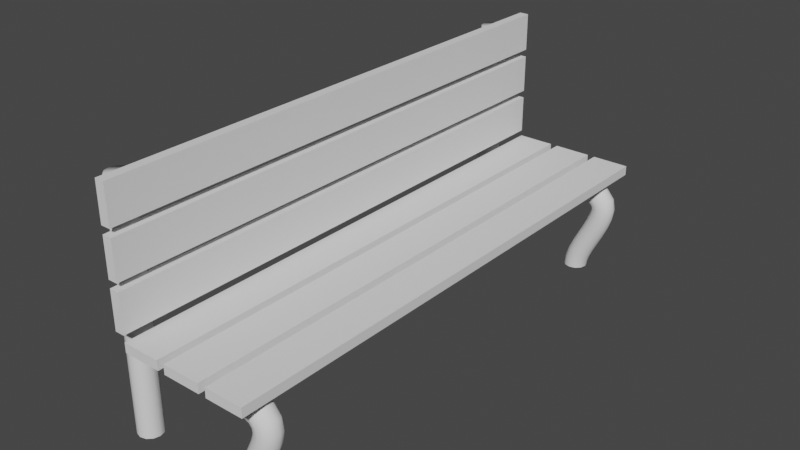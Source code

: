 # Source: bench.blend  (saved by Blender 2.82.7; exported with 4.5.12 LTS)
import bpy
from mathutils import Matrix  # noqa: F401  (used for matrix-valued properties, if any)

bpy.ops.wm.read_factory_settings(use_empty=True)
scene = bpy.context.scene
scene.name = 'Scene'

# ---- collections
col_collection = bpy.data.collections.new('Collection'); scene.collection.children.link(col_collection)

# ---- world
world_world = bpy.data.worlds.new('World'); scene.world = world_world
world_world.use_nodes = True; world_world.node_tree.nodes.clear()
_N = world_world.node_tree.nodes; _L = world_world.node_tree.links
n0 = _N.new('ShaderNodeOutputWorld'); n0.name = 'World Output'; n0.location = (300, 300)
n1 = _N.new('ShaderNodeBackground'); n1.name = 'Background'; n1.location = (10, 300)
n1.inputs[0].default_value = (0.05088, 0.05088, 0.05088, 1.0)
_L.new(n1.outputs[0], n0.inputs[0])
n0.is_active_output = True
world_world.color = (0.05088, 0.05088, 0.05088)
world_world.use_sun_shadow = False
world_world.sun_shadow_jitter_overblur = 0.0

# ---- meshes
me_point = bpy.data.meshes.new('Point')
me_point.from_pydata([(0.01732, 0.4, 0.01), (0.01, 0.4, 0.01732), (9.775e-09, 0.4, 0.02), (-0.01, 0.4, 0.01732), (-0.01732, 0.4, 0.01), (-0.02, 0.4, 2.36e-08), (-0.01732, 0.4, -0.01), (-0.01, 0.4, -0.01732), (-1.995e-08, 0.4, -0.02), (0.01, 0.4, -0.01732), (0.01732, 0.4, -0.01), (0.02, 0.4, -1.152e-08), (0.01732, 0.15, 0.01), (0.01, 0.15, 0.01732), (9.775e-09, 0.15, 0.02), (-0.01, 0.15, 0.01732), (-0.01732, 0.15, 0.01), (-0.02, 0.15, 1.605e-08), (-0.01732, 0.15, -0.01), (-0.01, 0.15, -0.01732), (-1.995e-08, 0.15, -0.02), (0.01, 0.15, -0.01732), (0.01732, 0.15, -0.01), (0.02, 0.15, -1.907e-08), (0.01732, -7.571e-10, 0.01), (0.01, -4.371e-10, 0.01732), (9.775e-09, -4.273e-16, 0.02), (-0.01, 4.371e-10, 0.01732), (-0.01732, 7.571e-10, 0.01), (-0.02, 8.742e-10, 1.605e-08), (-0.01732, 7.571e-10, -0.01), (-0.01, 4.371e-10, -0.01732), (-1.995e-08, 8.719e-16, -0.02), (0.01, -4.371e-10, -0.01732), (0.01732, -7.571e-10, -0.01), (0.02, -8.742e-10, -1.907e-08), (0.0, 0.15, 0.01), (0.0, 0.15, 0.01732), (0.0, 0.15, 0.02), (0.0, 0.15, 0.01732), (0.0, 0.15, 0.01), (0.0, 0.15, 1.605e-08), (0.0, 0.15, -0.01), (0.0, 0.15, -0.01732), (0.0, 0.15, -0.02), (0.0, 0.15, -0.01732), (0.0, 0.15, -0.01), (0.0, 0.15, -1.907e-08), (0.1827, -7.571e-10, 0.01), (0.19, -4.371e-10, 0.01732), (0.2, -4.273e-16, 0.02), (0.21, 4.371e-10, 0.01732), (0.2173, 7.571e-10, 0.01), (0.22, 8.742e-10, 1.605e-08), (0.2173, 7.571e-10, -0.01), (0.21, 4.371e-10, -0.01732), (0.2, 8.719e-16, -0.02), (0.19, -4.371e-10, -0.01732), (0.1827, -7.571e-10, -0.01), (0.18, -8.742e-10, -1.907e-08), (0.185, 0.0175, 0.01), (0.1922, 0.01578, 0.01732), (0.2019, 0.01343, 0.02), (0.2117, 0.01108, 0.01732), (0.2188, 0.009357, 0.01), (0.2215, 0.008727, 1.605e-08), (0.2188, 0.009357, -0.01), (0.2117, 0.01108, -0.01732), (0.2019, 0.01343, -0.02), (0.1922, 0.01578, -0.01732), (0.185, 0.0175, -0.01), (0.1824, 0.01813, -1.907e-08), (0.1909, 0.03476, 0.01), (0.1977, 0.03206, 0.01732), (0.207, 0.02837, 0.02), (0.2164, 0.02469, 0.01732), (0.2232, 0.02199, 0.01), (0.2257, 0.021, 1.605e-08), (0.2232, 0.02199, -0.01), (0.2164, 0.02469, -0.01732), (0.207, 0.02837, -0.02), (0.1977, 0.03206, -0.01732), (0.1909, 0.03476, -0.01), (0.1884, 0.03574, -1.907e-08), (0.1986, 0.05179, 0.01), (0.2052, 0.04864, 0.01732), (0.2143, 0.04433, 0.02), (0.2233, 0.04003, 0.01732), (0.2299, 0.03687, 0.01), (0.2323, 0.03572, 1.605e-08), (0.2299, 0.03687, -0.01), (0.2233, 0.04003, -0.01732), (0.2143, 0.04433, -0.02), (0.2052, 0.04864, -0.01732), (0.1986, 0.05179, -0.01), (0.1962, 0.05295, -1.907e-08), (0.2071, 0.06858, 0.01), (0.2136, 0.06529, 0.01732), (0.2225, 0.0608, 0.02), (0.2315, 0.05631, 0.01732), (0.238, 0.05302, 0.01), (0.2404, 0.05182, 1.605e-08), (0.238, 0.05302, -0.01), (0.2315, 0.05631, -0.01732), (0.2225, 0.0608, -0.02), (0.2136, 0.06529, -0.01732), (0.2071, 0.06858, -0.01), (0.2047, 0.06978, -1.907e-08), (0.2152, 0.08472, 0.01), (0.2218, 0.08157, 0.01732), (0.2308, 0.07726, 0.02), (0.2398, 0.07296, 0.01732), (0.2464, 0.0698, 0.01), (0.2489, 0.06865, 1.605e-08), (0.2464, 0.0698, -0.01), (0.2398, 0.07296, -0.01732), (0.2308, 0.07726, -0.02), (0.2218, 0.08157, -0.01732), (0.2152, 0.08472, -0.01), (0.2128, 0.08588, -1.907e-08), (0.2219, 0.0996, 0.01), (0.2287, 0.09691, 0.01732), (0.238, 0.09322, 0.02), (0.2473, 0.08954, 0.01732), (0.2542, 0.08684, 0.01), (0.2566, 0.08585, 1.605e-08), (0.2542, 0.08684, -0.01), (0.2473, 0.08954, -0.01732), (0.238, 0.09322, -0.02), (0.2287, 0.09691, -0.01732), (0.2219, 0.0996, -0.01), (0.2194, 0.1006, -1.907e-08), (0.2262, 0.1122, 0.01), (0.2334, 0.1105, 0.01732), (0.2431, 0.1082, 0.02), (0.2529, 0.1058, 0.01732), (0.26, 0.1041, 0.01), (0.2627, 0.1035, 1.605e-08), (0.26, 0.1041, -0.01), (0.2529, 0.1058, -0.01732), (0.2431, 0.1082, -0.02), (0.2334, 0.1105, -0.01732), (0.2262, 0.1122, -0.01), (0.2236, 0.1129, -1.907e-08), (0.2275, 0.1211, 0.01), (0.2349, 0.1213, 0.01732), (0.2451, 0.1216, 0.02), (0.2552, 0.1219, 0.01732), (0.2626, 0.1221, 0.01), (0.2654, 0.1222, 1.605e-08), (0.2626, 0.1221, -0.01), (0.2552, 0.1219, -0.01732), (0.2451, 0.1216, -0.02), (0.2349, 0.1213, -0.01732), (0.2275, 0.1211, -0.01), (0.2248, 0.121, -1.907e-08), (0.2267, 0.1252, 0.01), (0.2335, 0.1285, 0.01732), (0.2428, 0.133, 0.02), (0.2521, 0.1375, 0.01732), (0.2589, 0.1408, 0.01), (0.2614, 0.142, 1.605e-08), (0.2589, 0.1408, -0.01), (0.2521, 0.1375, -0.01732), (0.2428, 0.133, -0.02), (0.2335, 0.1285, -0.01732), (0.2267, 0.1252, -0.01), (0.2242, 0.124, -1.907e-08), (0.2247, 0.1275, 0.01), (0.2291, 0.1336, 0.01732), (0.2352, 0.1419, 0.02), (0.2413, 0.1502, 0.01732), (0.2457, 0.1562, 0.01), (0.2473, 0.1585, 1.605e-08), (0.2457, 0.1562, -0.01), (0.2413, 0.1502, -0.01732), (0.2352, 0.1419, -0.02), (0.2291, 0.1336, -0.01732), (0.2247, 0.1275, -0.01), (0.2231, 0.1253, -1.907e-08), (0.2169, 0.1308, 0.01), (0.2188, 0.1379, 0.01732), (0.2213, 0.1477, 0.02), (0.2238, 0.1575, 0.01732), (0.2257, 0.1647, 0.01), (0.2263, 0.1673, 1.605e-08), (0.2257, 0.1647, -0.01), (0.2238, 0.1575, -0.01732), (0.2213, 0.1477, -0.02), (0.2188, 0.1379, -0.01732), (0.2169, 0.1308, -0.01), (0.2163, 0.1281, -1.907e-08), (0.199, 0.1327, 0.01), (0.1994, 0.14, 0.01732), (0.2, 0.15, 0.02), (0.2006, 0.16, 0.01732), (0.201, 0.1673, 0.01), (0.2012, 0.17, 1.605e-08), (0.201, 0.1673, -0.01), (0.2006, 0.16, -0.01732), (0.2, 0.15, -0.02), (0.1994, 0.14, -0.01732), (0.199, 0.1327, -0.01), (0.1988, 0.13, -1.907e-08), (0.1808, 0.1329, 0.01), (0.1808, 0.1402, 0.01732), (0.1809, 0.1502, 0.02), (0.181, 0.1602, 0.01732), (0.1811, 0.1675, 0.01), (0.1811, 0.1702, 1.605e-08), (0.1811, 0.1675, -0.01), (0.181, 0.1602, -0.01732), (0.1809, 0.1502, -0.02), (0.1808, 0.1402, -0.01732), (0.1808, 0.1329, -0.01), (0.1807, 0.1302, -1.907e-08), (0.1626, 0.1331, 0.01), (0.1626, 0.1404, 0.01732), (0.1627, 0.1504, 0.02), (0.1628, 0.1604, 0.01732), (0.1628, 0.1677, 0.01), (0.1628, 0.1704, 1.605e-08), (0.1628, 0.1677, -0.01), (0.1628, 0.1604, -0.01732), (0.1627, 0.1504, -0.02), (0.1626, 0.1404, -0.01732), (0.1626, 0.1331, -0.01), (0.1626, 0.1304, -1.907e-08), (0.1451, 0.1331, 0.01), (0.1452, 0.1405, 0.01732), (0.1452, 0.1505, 0.02), (0.1452, 0.1605, 0.01732), (0.1452, 0.1678, 0.01), (0.1452, 0.1705, 1.605e-08), (0.1452, 0.1678, -0.01), (0.1452, 0.1605, -0.01732), (0.1452, 0.1505, -0.02), (0.1452, 0.1405, -0.01732), (0.1451, 0.1331, -0.01), (0.1451, 0.1305, -1.907e-08), (0.1283, 0.1332, 0.01), (0.1283, 0.1405, 0.01732), (0.1283, 0.1505, 0.02), (0.1283, 0.1605, 0.01732), (0.1283, 0.1678, 0.01), (0.1283, 0.1705, 1.605e-08), (0.1283, 0.1678, -0.01), (0.1283, 0.1605, -0.01732), (0.1283, 0.1505, -0.02), (0.1283, 0.1405, -0.01732), (0.1283, 0.1332, -0.01), (0.1283, 0.1305, -1.907e-08), (0.1119, 0.1331, 0.01), (0.1118, 0.1405, 0.01732), (0.1118, 0.1505, 0.02), (0.1118, 0.1605, 0.01732), (0.1118, 0.1678, 0.01), (0.1118, 0.1705, 1.605e-08), (0.1118, 0.1678, -0.01), (0.1118, 0.1605, -0.01732), (0.1118, 0.1505, -0.02), (0.1118, 0.1405, -0.01732), (0.1119, 0.1331, -0.01), (0.1119, 0.1305, -1.907e-08), (0.09579, 0.1331, 0.01), (0.09576, 0.1404, 0.01732), (0.09572, 0.1504, 0.02), (0.09568, 0.1604, 0.01732), (0.09565, 0.1677, 0.01), (0.09564, 0.1704, 1.605e-08), (0.09565, 0.1677, -0.01), (0.09568, 0.1604, -0.01732), (0.09572, 0.1504, -0.02), (0.09576, 0.1404, -0.01732), (0.09579, 0.1331, -0.01), (0.0958, 0.1304, -1.907e-08), (0.07996, 0.133, 0.01), (0.07992, 0.1403, 0.01732), (0.07987, 0.1503, 0.02), (0.07981, 0.1603, 0.01732), (0.07978, 0.1676, 0.01), (0.07976, 0.1703, 1.605e-08), (0.07978, 0.1676, -0.01), (0.07981, 0.1603, -0.01732), (0.07987, 0.1503, -0.02), (0.07992, 0.1403, -0.01732), (0.07996, 0.133, -0.01), (0.07997, 0.1303, -1.907e-08), (0.06423, 0.1329, 0.01), (0.06419, 0.1402, 0.01732), (0.06413, 0.1502, 0.02), (0.06408, 0.1602, 0.01732), (0.06403, 0.1676, 0.01), (0.06402, 0.1702, 1.605e-08), (0.06403, 0.1676, -0.01), (0.06408, 0.1602, -0.01732), (0.06413, 0.1502, -0.02), (0.06419, 0.1402, -0.01732), (0.06423, 0.1329, -0.01), (0.06424, 0.1302, -1.907e-08), (0.04849, 0.1328, 0.01), (0.04845, 0.1402, 0.01732), (0.0484, 0.1502, 0.02), (0.04834, 0.1602, 0.01732), (0.0483, 0.1675, 0.01), (0.04829, 0.1702, 1.605e-08), (0.0483, 0.1675, -0.01), (0.04834, 0.1602, -0.01732), (0.0484, 0.1502, -0.02), (0.04845, 0.1402, -0.01732), (0.04849, 0.1328, -0.01), (0.0485, 0.1302, -1.907e-08), (0.03261, 0.1328, 0.01), (0.03258, 0.1401, 0.01732), (0.03254, 0.1501, 0.02), (0.0325, 0.1601, 0.01732), (0.03247, 0.1674, 0.01), (0.03246, 0.1701, 1.605e-08), (0.03247, 0.1674, -0.01), (0.0325, 0.1601, -0.01732), (0.03254, 0.1501, -0.02), (0.03258, 0.1401, -0.01732), (0.03261, 0.1328, -0.01), (0.03262, 0.1301, -1.907e-08), (0.01649, 0.1327, 0.01), (0.01647, 0.14, 0.01732), (0.01645, 0.15, 0.02), (0.01643, 0.16, 0.01732), (0.01641, 0.1673, 0.01), (0.0164, 0.17, 1.605e-08), (0.01641, 0.1673, -0.01), (0.01643, 0.16, -0.01732), (0.01645, 0.15, -0.02), (0.01647, 0.14, -0.01732), (0.01649, 0.1327, -0.01), (0.0165, 0.13, -1.907e-08), (1.514e-09, 0.1327, 0.01), (8.742e-10, 0.14, 0.01732), (8.546e-16, 0.15, 0.02), (-8.742e-10, 0.16, 0.01732), (-1.514e-09, 0.1673, 0.01), (-1.748e-09, 0.17, 1.605e-08), (-1.514e-09, 0.1673, -0.01), (-8.742e-10, 0.16, -0.01732), (-1.744e-15, 0.15, -0.02), (8.742e-10, 0.14, -0.01732), (1.514e-09, 0.1327, -0.01), (1.748e-09, 0.13, -1.907e-08), (0.01732, 0.4, -0.79), (0.01, 0.4, -0.7827), (9.775e-09, 0.4, -0.78), (-0.01, 0.4, -0.7827), (-0.01732, 0.4, -0.79), (-0.02, 0.4, -0.8), (-0.01732, 0.4, -0.81), (-0.01, 0.4, -0.8173), (-1.995e-08, 0.4, -0.82), (0.01, 0.4, -0.8173), (0.01732, 0.4, -0.81), (0.02, 0.4, -0.8), (0.01732, 0.15, -0.79), (0.01, 0.15, -0.7827), (9.775e-09, 0.15, -0.78), (-0.01, 0.15, -0.7827), (-0.01732, 0.15, -0.79), (-0.02, 0.15, -0.8), (-0.01732, 0.15, -0.81), (-0.01, 0.15, -0.8173), (-1.995e-08, 0.15, -0.82), (0.01, 0.15, -0.8173), (0.01732, 0.15, -0.81), (0.02, 0.15, -0.8), (0.01732, 5.964e-08, -0.79), (0.01, 5.996e-08, -0.7827), (9.775e-09, 6.04e-08, -0.78), (-0.01, 6.084e-08, -0.7827), (-0.01732, 6.116e-08, -0.79), (-0.02, 6.127e-08, -0.8), (-0.01732, 6.116e-08, -0.81), (-0.01, 6.084e-08, -0.8173), (-1.995e-08, 6.04e-08, -0.82), (0.01, 5.996e-08, -0.8173), (0.01732, 5.964e-08, -0.81), (0.02, 5.952e-08, -0.8), (0.0, 0.15, -0.79), (0.0, 0.15, -0.7827), (0.0, 0.15, -0.78), (0.0, 0.15, -0.7827), (0.0, 0.15, -0.79), (0.0, 0.15, -0.8), (0.0, 0.15, -0.81), (0.0, 0.15, -0.8173), (0.0, 0.15, -0.82), (0.0, 0.15, -0.8173), (0.0, 0.15, -0.81), (0.0, 0.15, -0.8), (0.1827, 5.964e-08, -0.79), (0.19, 5.996e-08, -0.7827), (0.2, 6.04e-08, -0.78), (0.21, 6.084e-08, -0.7827), (0.2173, 6.116e-08, -0.79), (0.22, 6.127e-08, -0.8), (0.2173, 6.116e-08, -0.81), (0.21, 6.084e-08, -0.8173), (0.2, 6.04e-08, -0.82), (0.19, 5.996e-08, -0.8173), (0.1827, 5.964e-08, -0.81), (0.18, 5.952e-08, -0.8), (0.185, 0.0175, -0.79), (0.1922, 0.01578, -0.7827), (0.2019, 0.01343, -0.78), (0.2117, 0.01108, -0.7827), (0.2188, 0.009357, -0.79), (0.2215, 0.008727, -0.8), (0.2188, 0.009357, -0.81), (0.2117, 0.01108, -0.8173), (0.2019, 0.01343, -0.82), (0.1922, 0.01578, -0.8173), (0.185, 0.0175, -0.81), (0.1824, 0.01813, -0.8), (0.1909, 0.03476, -0.79), (0.1977, 0.03206, -0.7827), (0.207, 0.02837, -0.78), (0.2164, 0.02469, -0.7827), (0.2232, 0.02199, -0.79), (0.2257, 0.021, -0.8), (0.2232, 0.02199, -0.81), (0.2164, 0.02469, -0.8173), (0.207, 0.02837, -0.82), (0.1977, 0.03206, -0.8173), (0.1909, 0.03476, -0.81), (0.1884, 0.03575, -0.8), (0.1986, 0.05179, -0.79), (0.2052, 0.04864, -0.7827), (0.2143, 0.04433, -0.78), (0.2233, 0.04003, -0.7827), (0.2299, 0.03687, -0.79), (0.2323, 0.03572, -0.8), (0.2299, 0.03687, -0.81), (0.2233, 0.04003, -0.8173), (0.2143, 0.04433, -0.82), (0.2052, 0.04864, -0.8173), (0.1986, 0.05179, -0.81), (0.1962, 0.05295, -0.8), (0.2071, 0.06858, -0.79), (0.2136, 0.06529, -0.7827), (0.2225, 0.0608, -0.78), (0.2315, 0.05631, -0.7827), (0.238, 0.05302, -0.79), (0.2404, 0.05182, -0.8), (0.238, 0.05302, -0.81), (0.2315, 0.05631, -0.8173), (0.2225, 0.0608, -0.82), (0.2136, 0.06529, -0.8173), (0.2071, 0.06858, -0.81), (0.2047, 0.06978, -0.8), (0.2152, 0.08472, -0.79), (0.2218, 0.08157, -0.7827), (0.2308, 0.07726, -0.78), (0.2398, 0.07296, -0.7827), (0.2464, 0.0698, -0.79), (0.2489, 0.06865, -0.8), (0.2464, 0.0698, -0.81), (0.2398, 0.07296, -0.8173), (0.2308, 0.07726, -0.82), (0.2218, 0.08157, -0.8173), (0.2152, 0.08472, -0.81), (0.2128, 0.08588, -0.8), (0.2219, 0.0996, -0.79), (0.2287, 0.09691, -0.7827), (0.238, 0.09322, -0.78), (0.2473, 0.08954, -0.7827), (0.2542, 0.08684, -0.79), (0.2566, 0.08585, -0.8), (0.2542, 0.08684, -0.81), (0.2473, 0.08954, -0.8173), (0.238, 0.09322, -0.82), (0.2287, 0.09691, -0.8173), (0.2219, 0.0996, -0.81), (0.2194, 0.1006, -0.8), (0.2262, 0.1122, -0.79), (0.2334, 0.1105, -0.7827), (0.2431, 0.1082, -0.78), (0.2529, 0.1058, -0.7827), (0.26, 0.1041, -0.79), (0.2627, 0.1035, -0.8), (0.26, 0.1041, -0.81), (0.2529, 0.1058, -0.8173), (0.2431, 0.1082, -0.82), (0.2334, 0.1105, -0.8173), (0.2262, 0.1122, -0.81), (0.2236, 0.1129, -0.8), (0.2275, 0.1211, -0.79), (0.2349, 0.1213, -0.7827), (0.2451, 0.1216, -0.78), (0.2552, 0.1219, -0.7827), (0.2626, 0.1221, -0.79), (0.2654, 0.1222, -0.8), (0.2626, 0.1221, -0.81), (0.2552, 0.1219, -0.8173), (0.2451, 0.1216, -0.82), (0.2349, 0.1213, -0.8173), (0.2275, 0.1211, -0.81), (0.2248, 0.121, -0.8), (0.2267, 0.1252, -0.79), (0.2335, 0.1285, -0.7827), (0.2428, 0.133, -0.78), (0.2521, 0.1375, -0.7827), (0.2589, 0.1408, -0.79), (0.2614, 0.142, -0.8), (0.2589, 0.1408, -0.81), (0.2521, 0.1375, -0.8173), (0.2428, 0.133, -0.82), (0.2335, 0.1285, -0.8173), (0.2267, 0.1252, -0.81), (0.2242, 0.124, -0.8), (0.2247, 0.1275, -0.79), (0.2291, 0.1336, -0.7827), (0.2352, 0.1419, -0.78), (0.2413, 0.1502, -0.7827), (0.2457, 0.1562, -0.79), (0.2473, 0.1585, -0.8), (0.2457, 0.1562, -0.81), (0.2413, 0.1502, -0.8173), (0.2352, 0.1419, -0.82), (0.2291, 0.1336, -0.8173), (0.2247, 0.1275, -0.81), (0.2231, 0.1253, -0.8), (0.2169, 0.1308, -0.79), (0.2188, 0.1379, -0.7827), (0.2213, 0.1477, -0.78), (0.2238, 0.1575, -0.7827), (0.2257, 0.1647, -0.79), (0.2263, 0.1673, -0.8), (0.2257, 0.1647, -0.81), (0.2238, 0.1575, -0.8173), (0.2213, 0.1477, -0.82), (0.2188, 0.1379, -0.8173), (0.2169, 0.1308, -0.81), (0.2163, 0.1281, -0.8), (0.199, 0.1327, -0.79), (0.1994, 0.14, -0.7827), (0.2, 0.15, -0.78), (0.2006, 0.16, -0.7827), (0.201, 0.1673, -0.79), (0.2012, 0.17, -0.8), (0.201, 0.1673, -0.81), (0.2006, 0.16, -0.8173), (0.2, 0.15, -0.82), (0.1994, 0.14, -0.8173), (0.199, 0.1327, -0.81), (0.1988, 0.13, -0.8), (0.1808, 0.1329, -0.79), (0.1808, 0.1402, -0.7827), (0.1809, 0.1502, -0.78), (0.181, 0.1602, -0.7827), (0.1811, 0.1675, -0.79), (0.1811, 0.1702, -0.8), (0.1811, 0.1675, -0.81), (0.181, 0.1602, -0.8173), (0.1809, 0.1502, -0.82), (0.1808, 0.1402, -0.8173), (0.1808, 0.1329, -0.81), (0.1807, 0.1302, -0.8), (0.1626, 0.1331, -0.79), (0.1626, 0.1404, -0.7827), (0.1627, 0.1504, -0.78), (0.1628, 0.1604, -0.7827), (0.1628, 0.1677, -0.79), (0.1628, 0.1704, -0.8), (0.1628, 0.1677, -0.81), (0.1628, 0.1604, -0.8173), (0.1627, 0.1504, -0.82), (0.1626, 0.1404, -0.8173), (0.1626, 0.1331, -0.81), (0.1626, 0.1304, -0.8), (0.1451, 0.1331, -0.79), (0.1452, 0.1405, -0.7827), (0.1452, 0.1505, -0.78), (0.1452, 0.1605, -0.7827), (0.1452, 0.1678, -0.79), (0.1452, 0.1705, -0.8), (0.1452, 0.1678, -0.81), (0.1452, 0.1605, -0.8173), (0.1452, 0.1505, -0.82), (0.1452, 0.1405, -0.8173), (0.1451, 0.1331, -0.81), (0.1451, 0.1305, -0.8), (0.1283, 0.1332, -0.79), (0.1283, 0.1405, -0.7827), (0.1283, 0.1505, -0.78), (0.1283, 0.1605, -0.7827), (0.1283, 0.1678, -0.79), (0.1283, 0.1705, -0.8), (0.1283, 0.1678, -0.81), (0.1283, 0.1605, -0.8173), (0.1283, 0.1505, -0.82), (0.1283, 0.1405, -0.8173), (0.1283, 0.1332, -0.81), (0.1283, 0.1305, -0.8), (0.1119, 0.1331, -0.79), (0.1118, 0.1405, -0.7827), (0.1118, 0.1505, -0.78), (0.1118, 0.1605, -0.7827), (0.1118, 0.1678, -0.79), (0.1118, 0.1705, -0.8), (0.1118, 0.1678, -0.81), (0.1118, 0.1605, -0.8173), (0.1118, 0.1505, -0.82), (0.1118, 0.1405, -0.8173), (0.1119, 0.1331, -0.81), (0.1119, 0.1305, -0.8), (0.09579, 0.1331, -0.79), (0.09576, 0.1404, -0.7827), (0.09572, 0.1504, -0.78), (0.09568, 0.1604, -0.7827), (0.09565, 0.1677, -0.79), (0.09564, 0.1704, -0.8), (0.09565, 0.1677, -0.81), (0.09568, 0.1604, -0.8173), (0.09572, 0.1504, -0.82), (0.09576, 0.1404, -0.8173), (0.09579, 0.1331, -0.81), (0.0958, 0.1304, -0.8), (0.07996, 0.133, -0.79), (0.07992, 0.1403, -0.7827), (0.07987, 0.1503, -0.78), (0.07981, 0.1603, -0.7827), (0.07978, 0.1676, -0.79), (0.07976, 0.1703, -0.8), (0.07978, 0.1676, -0.81), (0.07981, 0.1603, -0.8173), (0.07987, 0.1503, -0.82), (0.07992, 0.1403, -0.8173), (0.07996, 0.133, -0.81), (0.07997, 0.1303, -0.8), (0.06423, 0.1329, -0.79), (0.06419, 0.1402, -0.7827), (0.06413, 0.1502, -0.78), (0.06408, 0.1602, -0.7827), (0.06403, 0.1676, -0.79), (0.06402, 0.1702, -0.8), (0.06403, 0.1676, -0.81), (0.06408, 0.1602, -0.8173), (0.06413, 0.1502, -0.82), (0.06419, 0.1402, -0.8173), (0.06423, 0.1329, -0.81), (0.06424, 0.1302, -0.8), (0.04849, 0.1328, -0.79), (0.04845, 0.1402, -0.7827), (0.0484, 0.1502, -0.78), (0.04834, 0.1602, -0.7827), (0.0483, 0.1675, -0.79), (0.04829, 0.1702, -0.8), (0.0483, 0.1675, -0.81), (0.04834, 0.1602, -0.8173), (0.0484, 0.1502, -0.82), (0.04845, 0.1402, -0.8173), (0.04849, 0.1328, -0.81), (0.0485, 0.1302, -0.8), (0.03261, 0.1328, -0.79), (0.03258, 0.1401, -0.7827), (0.03254, 0.1501, -0.78), (0.0325, 0.1601, -0.7827), (0.03247, 0.1674, -0.79), (0.03246, 0.1701, -0.8), (0.03247, 0.1674, -0.81), (0.0325, 0.1601, -0.8173), (0.03254, 0.1501, -0.82), (0.03258, 0.1401, -0.8173), (0.03261, 0.1328, -0.81), (0.03262, 0.1301, -0.8), (0.01649, 0.1327, -0.79), (0.01647, 0.14, -0.7827), (0.01645, 0.15, -0.78), (0.01643, 0.16, -0.7827), (0.01641, 0.1673, -0.79), (0.0164, 0.17, -0.8), (0.01641, 0.1673, -0.81), (0.01643, 0.16, -0.8173), (0.01645, 0.15, -0.82), (0.01647, 0.14, -0.8173), (0.01649, 0.1327, -0.81), (0.0165, 0.13, -0.8), (1.514e-09, 0.1327, -0.79), (8.742e-10, 0.14, -0.7827), (8.546e-16, 0.15, -0.78), (-8.742e-10, 0.16, -0.7827), (-1.514e-09, 0.1673, -0.79), (-1.748e-09, 0.17, -0.8), (-1.514e-09, 0.1673, -0.81), (-8.742e-10, 0.16, -0.8173), (-1.744e-15, 0.15, -0.82), (8.742e-10, 0.14, -0.8173), (1.514e-09, 0.1327, -0.81), (1.748e-09, 0.13, -0.8)], [], [(0, 12, 23, 11), (1, 13, 12, 0), (2, 14, 13, 1), (3, 15, 14, 2), (4, 16, 15, 3), (5, 17, 16, 4), (6, 18, 17, 5), (7, 19, 18, 6), (8, 20, 19, 7), (9, 21, 20, 8), (10, 22, 21, 9), (11, 23, 22, 10), (12, 24, 35, 23), (13, 25, 24, 12), (14, 26, 25, 13), (15, 27, 26, 14), (16, 28, 27, 15), (17, 29, 28, 16), (18, 30, 29, 17), (19, 31, 30, 18), (20, 32, 31, 19), (21, 33, 32, 20), (22, 34, 33, 21), (23, 35, 34, 22), (48, 60, 71, 59), (49, 61, 60, 48), (50, 62, 61, 49), (51, 63, 62, 50), (52, 64, 63, 51), (53, 65, 64, 52), (54, 66, 65, 53), (55, 67, 66, 54), (56, 68, 67, 55), (57, 69, 68, 56), (58, 70, 69, 57), (59, 71, 70, 58), (60, 72, 83, 71), (61, 73, 72, 60), (62, 74, 73, 61), (63, 75, 74, 62), (64, 76, 75, 63), (65, 77, 76, 64), (66, 78, 77, 65), (67, 79, 78, 66), (68, 80, 79, 67), (69, 81, 80, 68), (70, 82, 81, 69), (71, 83, 82, 70), (72, 84, 95, 83), (73, 85, 84, 72), (74, 86, 85, 73), (75, 87, 86, 74), (76, 88, 87, 75), (77, 89, 88, 76), (78, 90, 89, 77), (79, 91, 90, 78), (80, 92, 91, 79), (81, 93, 92, 80), (82, 94, 93, 81), (83, 95, 94, 82), (84, 96, 107, 95), (85, 97, 96, 84), (86, 98, 97, 85), (87, 99, 98, 86), (88, 100, 99, 87), (89, 101, 100, 88), (90, 102, 101, 89), (91, 103, 102, 90), (92, 104, 103, 91), (93, 105, 104, 92), (94, 106, 105, 93), (95, 107, 106, 94), (96, 108, 119, 107), (97, 109, 108, 96), (98, 110, 109, 97), (99, 111, 110, 98), (100, 112, 111, 99), (101, 113, 112, 100), (102, 114, 113, 101), (103, 115, 114, 102), (104, 116, 115, 103), (105, 117, 116, 104), (106, 118, 117, 105), (107, 119, 118, 106), (108, 120, 131, 119), (109, 121, 120, 108), (110, 122, 121, 109), (111, 123, 122, 110), (112, 124, 123, 111), (113, 125, 124, 112), (114, 126, 125, 113), (115, 127, 126, 114), (116, 128, 127, 115), (117, 129, 128, 116), (118, 130, 129, 117), (119, 131, 130, 118), (120, 132, 143, 131), (121, 133, 132, 120), (122, 134, 133, 121), (123, 135, 134, 122), (124, 136, 135, 123), (125, 137, 136, 124), (126, 138, 137, 125), (127, 139, 138, 126), (128, 140, 139, 127), (129, 141, 140, 128), (130, 142, 141, 129), (131, 143, 142, 130), (132, 144, 155, 143), (133, 145, 144, 132), (134, 146, 145, 133), (135, 147, 146, 134), (136, 148, 147, 135), (137, 149, 148, 136), (138, 150, 149, 137), (139, 151, 150, 138), (140, 152, 151, 139), (141, 153, 152, 140), (142, 154, 153, 141), (143, 155, 154, 142), (144, 156, 167, 155), (145, 157, 156, 144), (146, 158, 157, 145), (147, 159, 158, 146), (148, 160, 159, 147), (149, 161, 160, 148), (150, 162, 161, 149), (151, 163, 162, 150), (152, 164, 163, 151), (153, 165, 164, 152), (154, 166, 165, 153), (155, 167, 166, 154), (156, 168, 179, 167), (157, 169, 168, 156), (158, 170, 169, 157), (159, 171, 170, 158), (160, 172, 171, 159), (161, 173, 172, 160), (162, 174, 173, 161), (163, 175, 174, 162), (164, 176, 175, 163), (165, 177, 176, 164), (166, 178, 177, 165), (167, 179, 178, 166), (168, 180, 191, 179), (169, 181, 180, 168), (170, 182, 181, 169), (171, 183, 182, 170), (172, 184, 183, 171), (173, 185, 184, 172), (174, 186, 185, 173), (175, 187, 186, 174), (176, 188, 187, 175), (177, 189, 188, 176), (178, 190, 189, 177), (179, 191, 190, 178), (180, 192, 203, 191), (181, 193, 192, 180), (182, 194, 193, 181), (183, 195, 194, 182), (184, 196, 195, 183), (185, 197, 196, 184), (186, 198, 197, 185), (187, 199, 198, 186), (188, 200, 199, 187), (189, 201, 200, 188), (190, 202, 201, 189), (191, 203, 202, 190), (192, 204, 215, 203), (193, 205, 204, 192), (194, 206, 205, 193), (195, 207, 206, 194), (196, 208, 207, 195), (197, 209, 208, 196), (198, 210, 209, 197), (199, 211, 210, 198), (200, 212, 211, 199), (201, 213, 212, 200), (202, 214, 213, 201), (203, 215, 214, 202), (204, 216, 227, 215), (205, 217, 216, 204), (206, 218, 217, 205), (207, 219, 218, 206), (208, 220, 219, 207), (209, 221, 220, 208), (210, 222, 221, 209), (211, 223, 222, 210), (212, 224, 223, 211), (213, 225, 224, 212), (214, 226, 225, 213), (215, 227, 226, 214), (216, 228, 239, 227), (217, 229, 228, 216), (218, 230, 229, 217), (219, 231, 230, 218), (220, 232, 231, 219), (221, 233, 232, 220), (222, 234, 233, 221), (223, 235, 234, 222), (224, 236, 235, 223), (225, 237, 236, 224), (226, 238, 237, 225), (227, 239, 238, 226), (228, 240, 251, 239), (229, 241, 240, 228), (230, 242, 241, 229), (231, 243, 242, 230), (232, 244, 243, 231), (233, 245, 244, 232), (234, 246, 245, 233), (235, 247, 246, 234), (236, 248, 247, 235), (237, 249, 248, 236), (238, 250, 249, 237), (239, 251, 250, 238), (240, 252, 263, 251), (241, 253, 252, 240), (242, 254, 253, 241), (243, 255, 254, 242), (244, 256, 255, 243), (245, 257, 256, 244), (246, 258, 257, 245), (247, 259, 258, 246), (248, 260, 259, 247), (249, 261, 260, 248), (250, 262, 261, 249), (251, 263, 262, 250), (252, 264, 275, 263), (253, 265, 264, 252), (254, 266, 265, 253), (255, 267, 266, 254), (256, 268, 267, 255), (257, 269, 268, 256), (258, 270, 269, 257), (259, 271, 270, 258), (260, 272, 271, 259), (261, 273, 272, 260), (262, 274, 273, 261), (263, 275, 274, 262), (264, 276, 287, 275), (265, 277, 276, 264), (266, 278, 277, 265), (267, 279, 278, 266), (268, 280, 279, 267), (269, 281, 280, 268), (270, 282, 281, 269), (271, 283, 282, 270), (272, 284, 283, 271), (273, 285, 284, 272), (274, 286, 285, 273), (275, 287, 286, 274), (276, 288, 299, 287), (277, 289, 288, 276), (278, 290, 289, 277), (279, 291, 290, 278), (280, 292, 291, 279), (281, 293, 292, 280), (282, 294, 293, 281), (283, 295, 294, 282), (284, 296, 295, 283), (285, 297, 296, 284), (286, 298, 297, 285), (287, 299, 298, 286), (288, 300, 311, 299), (289, 301, 300, 288), (290, 302, 301, 289), (291, 303, 302, 290), (292, 304, 303, 291), (293, 305, 304, 292), (294, 306, 305, 293), (295, 307, 306, 294), (296, 308, 307, 295), (297, 309, 308, 296), (298, 310, 309, 297), (299, 311, 310, 298), (300, 312, 323, 311), (301, 313, 312, 300), (302, 314, 313, 301), (303, 315, 314, 302), (304, 316, 315, 303), (305, 317, 316, 304), (306, 318, 317, 305), (307, 319, 318, 306), (308, 320, 319, 307), (309, 321, 320, 308), (310, 322, 321, 309), (311, 323, 322, 310), (312, 324, 335, 323), (313, 325, 324, 312), (314, 326, 325, 313), (315, 327, 326, 314), (316, 328, 327, 315), (317, 329, 328, 316), (318, 330, 329, 317), (319, 331, 330, 318), (320, 332, 331, 319), (321, 333, 332, 320), (322, 334, 333, 321), (323, 335, 334, 322), (324, 336, 347, 335), (325, 337, 336, 324), (326, 338, 337, 325), (327, 339, 338, 326), (328, 340, 339, 327), (329, 341, 340, 328), (330, 342, 341, 329), (331, 343, 342, 330), (332, 344, 343, 331), (333, 345, 344, 332), (334, 346, 345, 333), (335, 347, 346, 334), (348, 360, 371, 359), (349, 361, 360, 348), (350, 362, 361, 349), (351, 363, 362, 350), (352, 364, 363, 351), (353, 365, 364, 352), (354, 366, 365, 353), (355, 367, 366, 354), (356, 368, 367, 355), (357, 369, 368, 356), (358, 370, 369, 357), (359, 371, 370, 358), (360, 372, 383, 371), (361, 373, 372, 360), (362, 374, 373, 361), (363, 375, 374, 362), (364, 376, 375, 363), (365, 377, 376, 364), (366, 378, 377, 365), (367, 379, 378, 366), (368, 380, 379, 367), (369, 381, 380, 368), (370, 382, 381, 369), (371, 383, 382, 370), (396, 408, 419, 407), (397, 409, 408, 396), (398, 410, 409, 397), (399, 411, 410, 398), (400, 412, 411, 399), (401, 413, 412, 400), (402, 414, 413, 401), (403, 415, 414, 402), (404, 416, 415, 403), (405, 417, 416, 404), (406, 418, 417, 405), (407, 419, 418, 406), (408, 420, 431, 419), (409, 421, 420, 408), (410, 422, 421, 409), (411, 423, 422, 410), (412, 424, 423, 411), (413, 425, 424, 412), (414, 426, 425, 413), (415, 427, 426, 414), (416, 428, 427, 415), (417, 429, 428, 416), (418, 430, 429, 417), (419, 431, 430, 418), (420, 432, 443, 431), (421, 433, 432, 420), (422, 434, 433, 421), (423, 435, 434, 422), (424, 436, 435, 423), (425, 437, 436, 424), (426, 438, 437, 425), (427, 439, 438, 426), (428, 440, 439, 427), (429, 441, 440, 428), (430, 442, 441, 429), (431, 443, 442, 430), (432, 444, 455, 443), (433, 445, 444, 432), (434, 446, 445, 433), (435, 447, 446, 434), (436, 448, 447, 435), (437, 449, 448, 436), (438, 450, 449, 437), (439, 451, 450, 438), (440, 452, 451, 439), (441, 453, 452, 440), (442, 454, 453, 441), (443, 455, 454, 442), (444, 456, 467, 455), (445, 457, 456, 444), (446, 458, 457, 445), (447, 459, 458, 446), (448, 460, 459, 447), (449, 461, 460, 448), (450, 462, 461, 449), (451, 463, 462, 450), (452, 464, 463, 451), (453, 465, 464, 452), (454, 466, 465, 453), (455, 467, 466, 454), (456, 468, 479, 467), (457, 469, 468, 456), (458, 470, 469, 457), (459, 471, 470, 458), (460, 472, 471, 459), (461, 473, 472, 460), (462, 474, 473, 461), (463, 475, 474, 462), (464, 476, 475, 463), (465, 477, 476, 464), (466, 478, 477, 465), (467, 479, 478, 466), (468, 480, 491, 479), (469, 481, 480, 468), (470, 482, 481, 469), (471, 483, 482, 470), (472, 484, 483, 471), (473, 485, 484, 472), (474, 486, 485, 473), (475, 487, 486, 474), (476, 488, 487, 475), (477, 489, 488, 476), (478, 490, 489, 477), (479, 491, 490, 478), (480, 492, 503, 491), (481, 493, 492, 480), (482, 494, 493, 481), (483, 495, 494, 482), (484, 496, 495, 483), (485, 497, 496, 484), (486, 498, 497, 485), (487, 499, 498, 486), (488, 500, 499, 487), (489, 501, 500, 488), (490, 502, 501, 489), (491, 503, 502, 490), (492, 504, 515, 503), (493, 505, 504, 492), (494, 506, 505, 493), (495, 507, 506, 494), (496, 508, 507, 495), (497, 509, 508, 496), (498, 510, 509, 497), (499, 511, 510, 498), (500, 512, 511, 499), (501, 513, 512, 500), (502, 514, 513, 501), (503, 515, 514, 502), (504, 516, 527, 515), (505, 517, 516, 504), (506, 518, 517, 505), (507, 519, 518, 506), (508, 520, 519, 507), (509, 521, 520, 508), (510, 522, 521, 509), (511, 523, 522, 510), (512, 524, 523, 511), (513, 525, 524, 512), (514, 526, 525, 513), (515, 527, 526, 514), (516, 528, 539, 527), (517, 529, 528, 516), (518, 530, 529, 517), (519, 531, 530, 518), (520, 532, 531, 519), (521, 533, 532, 520), (522, 534, 533, 521), (523, 535, 534, 522), (524, 536, 535, 523), (525, 537, 536, 524), (526, 538, 537, 525), (527, 539, 538, 526), (528, 540, 551, 539), (529, 541, 540, 528), (530, 542, 541, 529), (531, 543, 542, 530), (532, 544, 543, 531), (533, 545, 544, 532), (534, 546, 545, 533), (535, 547, 546, 534), (536, 548, 547, 535), (537, 549, 548, 536), (538, 550, 549, 537), (539, 551, 550, 538), (540, 552, 563, 551), (541, 553, 552, 540), (542, 554, 553, 541), (543, 555, 554, 542), (544, 556, 555, 543), (545, 557, 556, 544), (546, 558, 557, 545), (547, 559, 558, 546), (548, 560, 559, 547), (549, 561, 560, 548), (550, 562, 561, 549), (551, 563, 562, 550), (552, 564, 575, 563), (553, 565, 564, 552), (554, 566, 565, 553), (555, 567, 566, 554), (556, 568, 567, 555), (557, 569, 568, 556), (558, 570, 569, 557), (559, 571, 570, 558), (560, 572, 571, 559), (561, 573, 572, 560), (562, 574, 573, 561), (563, 575, 574, 562), (564, 576, 587, 575), (565, 577, 576, 564), (566, 578, 577, 565), (567, 579, 578, 566), (568, 580, 579, 567), (569, 581, 580, 568), (570, 582, 581, 569), (571, 583, 582, 570), (572, 584, 583, 571), (573, 585, 584, 572), (574, 586, 585, 573), (575, 587, 586, 574), (576, 588, 599, 587), (577, 589, 588, 576), (578, 590, 589, 577), (579, 591, 590, 578), (580, 592, 591, 579), (581, 593, 592, 580), (582, 594, 593, 581), (583, 595, 594, 582), (584, 596, 595, 583), (585, 597, 596, 584), (586, 598, 597, 585), (587, 599, 598, 586), (588, 600, 611, 599), (589, 601, 600, 588), (590, 602, 601, 589), (591, 603, 602, 590), (592, 604, 603, 591), (593, 605, 604, 592), (594, 606, 605, 593), (595, 607, 606, 594), (596, 608, 607, 595), (597, 609, 608, 596), (598, 610, 609, 597), (599, 611, 610, 598), (600, 612, 623, 611), (601, 613, 612, 600), (602, 614, 613, 601), (603, 615, 614, 602), (604, 616, 615, 603), (605, 617, 616, 604), (606, 618, 617, 605), (607, 619, 618, 606), (608, 620, 619, 607), (609, 621, 620, 608), (610, 622, 621, 609), (611, 623, 622, 610), (612, 624, 635, 623), (613, 625, 624, 612), (614, 626, 625, 613), (615, 627, 626, 614), (616, 628, 627, 615), (617, 629, 628, 616), (618, 630, 629, 617), (619, 631, 630, 618), (620, 632, 631, 619), (621, 633, 632, 620), (622, 634, 633, 621), (623, 635, 634, 622), (624, 636, 647, 635), (625, 637, 636, 624), (626, 638, 637, 625), (627, 639, 638, 626), (628, 640, 639, 627), (629, 641, 640, 628), (630, 642, 641, 629), (631, 643, 642, 630), (632, 644, 643, 631), (633, 645, 644, 632), (634, 646, 645, 633), (635, 647, 646, 634), (636, 648, 659, 647), (637, 649, 648, 636), (638, 650, 649, 637), (639, 651, 650, 638), (640, 652, 651, 639), (641, 653, 652, 640), (642, 654, 653, 641), (643, 655, 654, 642), (644, 656, 655, 643), (645, 657, 656, 644), (646, 658, 657, 645), (647, 659, 658, 646), (648, 660, 671, 659), (649, 661, 660, 648), (650, 662, 661, 649), (651, 663, 662, 650), (652, 664, 663, 651), (653, 665, 664, 652), (654, 666, 665, 653), (655, 667, 666, 654), (656, 668, 667, 655), (657, 669, 668, 656), (658, 670, 669, 657), (659, 671, 670, 658), (660, 672, 683, 671), (661, 673, 672, 660), (662, 674, 673, 661), (663, 675, 674, 662), (664, 676, 675, 663), (665, 677, 676, 664), (666, 678, 677, 665), (667, 679, 678, 666), (668, 680, 679, 667), (669, 681, 680, 668), (670, 682, 681, 669), (671, 683, 682, 670), (672, 684, 695, 683), (673, 685, 684, 672), (674, 686, 685, 673), (675, 687, 686, 674), (676, 688, 687, 675), (677, 689, 688, 676), (678, 690, 689, 677), (679, 691, 690, 678), (680, 692, 691, 679), (681, 693, 692, 680), (682, 694, 693, 681), (683, 695, 694, 682), (11, 10, 9, 8, 7, 6, 5, 4, 3, 2, 1, 0), (359, 358, 357, 356, 355, 354, 353, 352, 351, 350, 349, 348)])
me_point.polygons.foreach_set('use_smooth', [True] * 626)
_uv = me_point.uv_layers.new(name='UVMap')
_uv.uv.foreach_set('vector', [0.0, 1.0, 0.5, 1.0, 0.5, 0.9167, 0.0, 0.9167, 0.0, 0.08333, 0.5, 0.08333, 0.5, 0.0, 0.0, 0.0, 0.0, 0.1667, 0.5, 0.1667, 0.5, 0.08333, 0.0, 0.08333, 0.0, 0.25, 0.5, 0.25, 0.5, 0.1667, 0.0, 0.1667, 0.0, 0.3333, 0.5, 0.3333, 0.5, 0.25, 0.0, 0.25, 0.0, 0.4167, 0.5, 0.4167, 0.5, 0.3333, 0.0, 0.3333, 0.0, 0.5, 0.5, 0.5, 0.5, 0.4167, 0.0, 0.4167, 0.0, 0.5833, 0.5, 0.5833, 0.5, 0.5, 0.0, 0.5, 0.0, 0.6667, 0.5, 0.6667, 0.5, 0.5833, 0.0, 0.5833, 0.0, 0.75, 0.5, 0.75, 0.5, 0.6667, 0.0, 0.6667, 0.0, 0.8333, 0.5, 0.8333, 0.5, 0.75, 0.0, 0.75, 0.0, 0.9167, 0.5, 0.9167, 0.5, 0.8333, 0.0, 0.8333, 0.5, 1.0, 1.0, 1.0, 1.0, 0.9167, 0.5, 0.9167, 0.5, 0.08333, 1.0, 0.08333, 1.0, 0.0, 0.5, 0.0, 0.5, 0.1667, 1.0, 0.1667, 1.0, 0.08333, 0.5, 0.08333, 0.5, 0.25, 1.0, 0.25, 1.0, 0.1667, 0.5, 0.1667, 0.5, 0.3333, 1.0, 0.3333, 1.0, 0.25, 0.5, 0.25, 0.5, 0.4167, 1.0, 0.4167, 1.0, 0.3333, 0.5, 0.3333, 0.5, 0.5, 1.0, 0.5, 1.0, 0.4167, 0.5, 0.4167, 0.5, 0.5833, 1.0, 0.5833, 1.0, 0.5, 0.5, 0.5, 0.5, 0.6667, 1.0, 0.6667, 1.0, 0.5833, 0.5, 0.5833, 0.5, 0.75, 1.0, 0.75, 1.0, 0.6667, 0.5, 0.6667, 0.5, 0.8333, 1.0, 0.8333, 1.0, 0.75, 0.5, 0.75, 0.5, 0.9167, 1.0, 0.9167, 1.0, 0.8333, 0.5, 0.8333, 0.0, 1.0, 0.04167, 1.0, 0.04167, 0.9167, 0.0, 0.9167, 0.0, 0.08333, 0.04167, 0.08333, 0.04167, 0.0, 0.0, 0.0, 0.0, 0.1667, 0.04167, 0.1667, 0.04167, 0.08333, 0.0, 0.08333, 0.0, 0.25, 0.04167, 0.25, 0.04167, 0.1667, 0.0, 0.1667, 0.0, 0.3333, 0.04167, 0.3333, 0.04167, 0.25, 0.0, 0.25, 0.0, 0.4167, 0.04167, 0.4167, 0.04167, 0.3333, 0.0, 0.3333, 0.0, 0.5, 0.04167, 0.5, 0.04167, 0.4167, 0.0, 0.4167, 0.0, 0.5833, 0.04167, 0.5833, 0.04167, 0.5, 0.0, 0.5, 0.0, 0.6667, 0.04167, 0.6667, 0.04167, 0.5833, 0.0, 0.5833, 0.0, 0.75, 0.04167, 0.75, 0.04167, 0.6667, 0.0, 0.6667, 0.0, 0.8333, 0.04167, 0.8333, 0.04167, 0.75, 0.0, 0.75, 0.0, 0.9167, 0.04167, 0.9167, 0.04167, 0.8333, 0.0, 0.8333, 0.04167, 1.0, 0.08333, 1.0, 0.08333, 0.9167, 0.04167, 0.9167, 0.04167, 0.08333, 0.08333, 0.08333, 0.08333, 0.0, 0.04167, 0.0, 0.04167, 0.1667, 0.08333, 0.1667, 0.08333, 0.08333, 0.04167, 0.08333, 0.04167, 0.25, 0.08333, 0.25, 0.08333, 0.1667, 0.04167, 0.1667, 0.04167, 0.3333, 0.08333, 0.3333, 0.08333, 0.25, 0.04167, 0.25, 0.04167, 0.4167, 0.08333, 0.4167, 0.08333, 0.3333, 0.04167, 0.3333, 0.04167, 0.5, 0.08333, 0.5, 0.08333, 0.4167, 0.04167, 0.4167, 0.04167, 0.5833, 0.08333, 0.5833, 0.08333, 0.5, 0.04167, 0.5, 0.04167, 0.6667, 0.08333, 0.6667, 0.08333, 0.5833, 0.04167, 0.5833, 0.04167, 0.75, 0.08333, 0.75, 0.08333, 0.6667, 0.04167, 0.6667, 0.04167, 0.8333, 0.08333, 0.8333, 0.08333, 0.75, 0.04167, 0.75, 0.04167, 0.9167, 0.08333, 0.9167, 0.08333, 0.8333, 0.04167, 0.8333, 0.08333, 1.0, 0.125, 1.0, 0.125, 0.9167, 0.08333, 0.9167, 0.08333, 0.08333, 0.125, 0.08333, 0.125, 0.0, 0.08333, 0.0, 0.08333, 0.1667, 0.125, 0.1667, 0.125, 0.08333, 0.08333, 0.08333, 0.08333, 0.25, 0.125, 0.25, 0.125, 0.1667, 0.08333, 0.1667, 0.08333, 0.3333, 0.125, 0.3333, 0.125, 0.25, 0.08333, 0.25, 0.08333, 0.4167, 0.125, 0.4167, 0.125, 0.3333, 0.08333, 0.3333, 0.08333, 0.5, 0.125, 0.5, 0.125, 0.4167, 0.08333, 0.4167, 0.08333, 0.5833, 0.125, 0.5833, 0.125, 0.5, 0.08333, 0.5, 0.08333, 0.6667, 0.125, 0.6667, 0.125, 0.5833, 0.08333, 0.5833, 0.08333, 0.75, 0.125, 0.75, 0.125, 0.6667, 0.08333, 0.6667, 0.08333, 0.8333, 0.125, 0.8333, 0.125, 0.75, 0.08333, 0.75, 0.08333, 0.9167, 0.125, 0.9167, 0.125, 0.8333, 0.08333, 0.8333, 0.125, 1.0, 0.1667, 1.0, 0.1667, 0.9167, 0.125, 0.9167, 0.125, 0.08333, 0.1667, 0.08333, 0.1667, 0.0, 0.125, 0.0, 0.125, 0.1667, 0.1667, 0.1667, 0.1667, 0.08333, 0.125, 0.08333, 0.125, 0.25, 0.1667, 0.25, 0.1667, 0.1667, 0.125, 0.1667, 0.125, 0.3333, 0.1667, 0.3333, 0.1667, 0.25, 0.125, 0.25, 0.125, 0.4167, 0.1667, 0.4167, 0.1667, 0.3333, 0.125, 0.3333, 0.125, 0.5, 0.1667, 0.5, 0.1667, 0.4167, 0.125, 0.4167, 0.125, 0.5833, 0.1667, 0.5833, 0.1667, 0.5, 0.125, 0.5, 0.125, 0.6667, 0.1667, 0.6667, 0.1667, 0.5833, 0.125, 0.5833, 0.125, 0.75, 0.1667, 0.75, 0.1667, 0.6667, 0.125, 0.6667, 0.125, 0.8333, 0.1667, 0.8333, 0.1667, 0.75, 0.125, 0.75, 0.125, 0.9167, 0.1667, 0.9167, 0.1667, 0.8333, 0.125, 0.8333, 0.1667, 1.0, 0.2083, 1.0, 0.2083, 0.9167, 0.1667, 0.9167, 0.1667, 0.08333, 0.2083, 0.08333, 0.2083, 0.0, 0.1667, 0.0, 0.1667, 0.1667, 0.2083, 0.1667, 0.2083, 0.08333, 0.1667, 0.08333, 0.1667, 0.25, 0.2083, 0.25, 0.2083, 0.1667, 0.1667, 0.1667, 0.1667, 0.3333, 0.2083, 0.3333, 0.2083, 0.25, 0.1667, 0.25, 0.1667, 0.4167, 0.2083, 0.4167, 0.2083, 0.3333, 0.1667, 0.3333, 0.1667, 0.5, 0.2083, 0.5, 0.2083, 0.4167, 0.1667, 0.4167, 0.1667, 0.5833, 0.2083, 0.5833, 0.2083, 0.5, 0.1667, 0.5, 0.1667, 0.6667, 0.2083, 0.6667, 0.2083, 0.5833, 0.1667, 0.5833, 0.1667, 0.75, 0.2083, 0.75, 0.2083, 0.6667, 0.1667, 0.6667, 0.1667, 0.8333, 0.2083, 0.8333, 0.2083, 0.75, 0.1667, 0.75, 0.1667, 0.9167, 0.2083, 0.9167, 0.2083, 0.8333, 0.1667, 0.8333, 0.2083, 1.0, 0.25, 1.0, 0.25, 0.9167, 0.2083, 0.9167, 0.2083, 0.08333, 0.25, 0.08333, 0.25, 0.0, 0.2083, 0.0, 0.2083, 0.1667, 0.25, 0.1667, 0.25, 0.08333, 0.2083, 0.08333, 0.2083, 0.25, 0.25, 0.25, 0.25, 0.1667, 0.2083, 0.1667, 0.2083, 0.3333, 0.25, 0.3333, 0.25, 0.25, 0.2083, 0.25, 0.2083, 0.4167, 0.25, 0.4167, 0.25, 0.3333, 0.2083, 0.3333, 0.2083, 0.5, 0.25, 0.5, 0.25, 0.4167, 0.2083, 0.4167, 0.2083, 0.5833, 0.25, 0.5833, 0.25, 0.5, 0.2083, 0.5, 0.2083, 0.6667, 0.25, 0.6667, 0.25, 0.5833, 0.2083, 0.5833, 0.2083, 0.75, 0.25, 0.75, 0.25, 0.6667, 0.2083, 0.6667, 0.2083, 0.8333, 0.25, 0.8333, 0.25, 0.75, 0.2083, 0.75, 0.2083, 0.9167, 0.25, 0.9167, 0.25, 0.8333, 0.2083, 0.8333, 0.25, 1.0, 0.2917, 1.0, 0.2917, 0.9167, 0.25, 0.9167, 0.25, 0.08333, 0.2917, 0.08333, 0.2917, 0.0, 0.25, 0.0, 0.25, 0.1667, 0.2917, 0.1667, 0.2917, 0.08333, 0.25, 0.08333, 0.25, 0.25, 0.2917, 0.25, 0.2917, 0.1667, 0.25, 0.1667, 0.25, 0.3333, 0.2917, 0.3333, 0.2917, 0.25, 0.25, 0.25, 0.25, 0.4167, 0.2917, 0.4167, 0.2917, 0.3333, 0.25, 0.3333, 0.25, 0.5, 0.2917, 0.5, 0.2917, 0.4167, 0.25, 0.4167, 0.25, 0.5833, 0.2917, 0.5833, 0.2917, 0.5, 0.25, 0.5, 0.25, 0.6667, 0.2917, 0.6667, 0.2917, 0.5833, 0.25, 0.5833, 0.25, 0.75, 0.2917, 0.75, 0.2917, 0.6667, 0.25, 0.6667, 0.25, 0.8333, 0.2917, 0.8333, 0.2917, 0.75, 0.25, 0.75, 0.25, 0.9167, 0.2917, 0.9167, 0.2917, 0.8333, 0.25, 0.8333, 0.2917, 1.0, 0.3333, 1.0, 0.3333, 0.9167, 0.2917, 0.9167, 0.2917, 0.08333, 0.3333, 0.08333, 0.3333, 0.0, 0.2917, 0.0, 0.2917, 0.1667, 0.3333, 0.1667, 0.3333, 0.08333, 0.2917, 0.08333, 0.2917, 0.25, 0.3333, 0.25, 0.3333, 0.1667, 0.2917, 0.1667, 0.2917, 0.3333, 0.3333, 0.3333, 0.3333, 0.25, 0.2917, 0.25, 0.2917, 0.4167, 0.3333, 0.4167, 0.3333, 0.3333, 0.2917, 0.3333, 0.2917, 0.5, 0.3333, 0.5, 0.3333, 0.4167, 0.2917, 0.4167, 0.2917, 0.5833, 0.3333, 0.5833, 0.3333, 0.5, 0.2917, 0.5, 0.2917, 0.6667, 0.3333, 0.6667, 0.3333, 0.5833, 0.2917, 0.5833, 0.2917, 0.75, 0.3333, 0.75, 0.3333, 0.6667, 0.2917, 0.6667, 0.2917, 0.8333, 0.3333, 0.8333, 0.3333, 0.75, 0.2917, 0.75, 0.2917, 0.9167, 0.3333, 0.9167, 0.3333, 0.8333, 0.2917, 0.8333, 0.3333, 1.0, 0.375, 1.0, 0.375, 0.9167, 0.3333, 0.9167, 0.3333, 0.08333, 0.375, 0.08333, 0.375, 0.0, 0.3333, 0.0, 0.3333, 0.1667, 0.375, 0.1667, 0.375, 0.08333, 0.3333, 0.08333, 0.3333, 0.25, 0.375, 0.25, 0.375, 0.1667, 0.3333, 0.1667, 0.3333, 0.3333, 0.375, 0.3333, 0.375, 0.25, 0.3333, 0.25, 0.3333, 0.4167, 0.375, 0.4167, 0.375, 0.3333, 0.3333, 0.3333, 0.3333, 0.5, 0.375, 0.5, 0.375, 0.4167, 0.3333, 0.4167, 0.3333, 0.5833, 0.375, 0.5833, 0.375, 0.5, 0.3333, 0.5, 0.3333, 0.6667, 0.375, 0.6667, 0.375, 0.5833, 0.3333, 0.5833, 0.3333, 0.75, 0.375, 0.75, 0.375, 0.6667, 0.3333, 0.6667, 0.3333, 0.8333, 0.375, 0.8333, 0.375, 0.75, 0.3333, 0.75, 0.3333, 0.9167, 0.375, 0.9167, 0.375, 0.8333, 0.3333, 0.8333, 0.375, 1.0, 0.4167, 1.0, 0.4167, 0.9167, 0.375, 0.9167, 0.375, 0.08333, 0.4167, 0.08333, 0.4167, 0.0, 0.375, 0.0, 0.375, 0.1667, 0.4167, 0.1667, 0.4167, 0.08333, 0.375, 0.08333, 0.375, 0.25, 0.4167, 0.25, 0.4167, 0.1667, 0.375, 0.1667, 0.375, 0.3333, 0.4167, 0.3333, 0.4167, 0.25, 0.375, 0.25, 0.375, 0.4167, 0.4167, 0.4167, 0.4167, 0.3333, 0.375, 0.3333, 0.375, 0.5, 0.4167, 0.5, 0.4167, 0.4167, 0.375, 0.4167, 0.375, 0.5833, 0.4167, 0.5833, 0.4167, 0.5, 0.375, 0.5, 0.375, 0.6667, 0.4167, 0.6667, 0.4167, 0.5833, 0.375, 0.5833, 0.375, 0.75, 0.4167, 0.75, 0.4167, 0.6667, 0.375, 0.6667, 0.375, 0.8333, 0.4167, 0.8333, 0.4167, 0.75, 0.375, 0.75, 0.375, 0.9167, 0.4167, 0.9167, 0.4167, 0.8333, 0.375, 0.8333, 0.4167, 1.0, 0.4583, 1.0, 0.4583, 0.9167, 0.4167, 0.9167, 0.4167, 0.08333, 0.4583, 0.08333, 0.4583, 0.0, 0.4167, 0.0, 0.4167, 0.1667, 0.4583, 0.1667, 0.4583, 0.08333, 0.4167, 0.08333, 0.4167, 0.25, 0.4583, 0.25, 0.4583, 0.1667, 0.4167, 0.1667, 0.4167, 0.3333, 0.4583, 0.3333, 0.4583, 0.25, 0.4167, 0.25, 0.4167, 0.4167, 0.4583, 0.4167, 0.4583, 0.3333, 0.4167, 0.3333, 0.4167, 0.5, 0.4583, 0.5, 0.4583, 0.4167, 0.4167, 0.4167, 0.4167, 0.5833, 0.4583, 0.5833, 0.4583, 0.5, 0.4167, 0.5, 0.4167, 0.6667, 0.4583, 0.6667, 0.4583, 0.5833, 0.4167, 0.5833, 0.4167, 0.75, 0.4583, 0.75, 0.4583, 0.6667, 0.4167, 0.6667, 0.4167, 0.8333, 0.4583, 0.8333, 0.4583, 0.75, 0.4167, 0.75, 0.4167, 0.9167, 0.4583, 0.9167, 0.4583, 0.8333, 0.4167, 0.8333, 0.4583, 1.0, 0.5, 1.0, 0.5, 0.9167, 0.4583, 0.9167, 0.4583, 0.08333, 0.5, 0.08333, 0.5, 0.0, 0.4583, 0.0, 0.4583, 0.1667, 0.5, 0.1667, 0.5, 0.08333, 0.4583, 0.08333, 0.4583, 0.25, 0.5, 0.25, 0.5, 0.1667, 0.4583, 0.1667, 0.4583, 0.3333, 0.5, 0.3333, 0.5, 0.25, 0.4583, 0.25, 0.4583, 0.4167, 0.5, 0.4167, 0.5, 0.3333, 0.4583, 0.3333, 0.4583, 0.5, 0.5, 0.5, 0.5, 0.4167, 0.4583, 0.4167, 0.4583, 0.5833, 0.5, 0.5833, 0.5, 0.5, 0.4583, 0.5, 0.4583, 0.6667, 0.5, 0.6667, 0.5, 0.5833, 0.4583, 0.5833, 0.4583, 0.75, 0.5, 0.75, 0.5, 0.6667, 0.4583, 0.6667, 0.4583, 0.8333, 0.5, 0.8333, 0.5, 0.75, 0.4583, 0.75, 0.4583, 0.9167, 0.5, 0.9167, 0.5, 0.8333, 0.4583, 0.8333, 0.5, 1.0, 0.5417, 1.0, 0.5417, 0.9167, 0.5, 0.9167, 0.5, 0.08333, 0.5417, 0.08333, 0.5417, 0.0, 0.5, 0.0, 0.5, 0.1667, 0.5417, 0.1667, 0.5417, 0.08333, 0.5, 0.08333, 0.5, 0.25, 0.5417, 0.25, 0.5417, 0.1667, 0.5, 0.1667, 0.5, 0.3333, 0.5417, 0.3333, 0.5417, 0.25, 0.5, 0.25, 0.5, 0.4167, 0.5417, 0.4167, 0.5417, 0.3333, 0.5, 0.3333, 0.5, 0.5, 0.5417, 0.5, 0.5417, 0.4167, 0.5, 0.4167, 0.5, 0.5833, 0.5417, 0.5833, 0.5417, 0.5, 0.5, 0.5, 0.5, 0.6667, 0.5417, 0.6667, 0.5417, 0.5833, 0.5, 0.5833, 0.5, 0.75, 0.5417, 0.75, 0.5417, 0.6667, 0.5, 0.6667, 0.5, 0.8333, 0.5417, 0.8333, 0.5417, 0.75, 0.5, 0.75, 0.5, 0.9167, 0.5417, 0.9167, 0.5417, 0.8333, 0.5, 0.8333, 0.5417, 1.0, 0.5833, 1.0, 0.5833, 0.9167, 0.5417, 0.9167, 0.5417, 0.08333, 0.5833, 0.08333, 0.5833, 0.0, 0.5417, 0.0, 0.5417, 0.1667, 0.5833, 0.1667, 0.5833, 0.08333, 0.5417, 0.08333, 0.5417, 0.25, 0.5833, 0.25, 0.5833, 0.1667, 0.5417, 0.1667, 0.5417, 0.3333, 0.5833, 0.3333, 0.5833, 0.25, 0.5417, 0.25, 0.5417, 0.4167, 0.5833, 0.4167, 0.5833, 0.3333, 0.5417, 0.3333, 0.5417, 0.5, 0.5833, 0.5, 0.5833, 0.4167, 0.5417, 0.4167, 0.5417, 0.5833, 0.5833, 0.5833, 0.5833, 0.5, 0.5417, 0.5, 0.5417, 0.6667, 0.5833, 0.6667, 0.5833, 0.5833, 0.5417, 0.5833, 0.5417, 0.75, 0.5833, 0.75, 0.5833, 0.6667, 0.5417, 0.6667, 0.5417, 0.8333, 0.5833, 0.8333, 0.5833, 0.75, 0.5417, 0.75, 0.5417, 0.9167, 0.5833, 0.9167, 0.5833, 0.8333, 0.5417, 0.8333, 0.5833, 1.0, 0.625, 1.0, 0.625, 0.9167, 0.5833, 0.9167, 0.5833, 0.08333, 0.625, 0.08333, 0.625, 0.0, 0.5833, 0.0, 0.5833, 0.1667, 0.625, 0.1667, 0.625, 0.08333, 0.5833, 0.08333, 0.5833, 0.25, 0.625, 0.25, 0.625, 0.1667, 0.5833, 0.1667, 0.5833, 0.3333, 0.625, 0.3333, 0.625, 0.25, 0.5833, 0.25, 0.5833, 0.4167, 0.625, 0.4167, 0.625, 0.3333, 0.5833, 0.3333, 0.5833, 0.5, 0.625, 0.5, 0.625, 0.4167, 0.5833, 0.4167, 0.5833, 0.5833, 0.625, 0.5833, 0.625, 0.5, 0.5833, 0.5, 0.5833, 0.6667, 0.625, 0.6667, 0.625, 0.5833, 0.5833, 0.5833, 0.5833, 0.75, 0.625, 0.75, 0.625, 0.6667, 0.5833, 0.6667, 0.5833, 0.8333, 0.625, 0.8333, 0.625, 0.75, 0.5833, 0.75, 0.5833, 0.9167, 0.625, 0.9167, 0.625, 0.8333, 0.5833, 0.8333, 0.625, 1.0, 0.6667, 1.0, 0.6667, 0.9167, 0.625, 0.9167, 0.625, 0.08333, 0.6667, 0.08333, 0.6667, 0.0, 0.625, 0.0, 0.625, 0.1667, 0.6667, 0.1667, 0.6667, 0.08333, 0.625, 0.08333, 0.625, 0.25, 0.6667, 0.25, 0.6667, 0.1667, 0.625, 0.1667, 0.625, 0.3333, 0.6667, 0.3333, 0.6667, 0.25, 0.625, 0.25, 0.625, 0.4167, 0.6667, 0.4167, 0.6667, 0.3333, 0.625, 0.3333, 0.625, 0.5, 0.6667, 0.5, 0.6667, 0.4167, 0.625, 0.4167, 0.625, 0.5833, 0.6667, 0.5833, 0.6667, 0.5, 0.625, 0.5, 0.625, 0.6667, 0.6667, 0.6667, 0.6667, 0.5833, 0.625, 0.5833, 0.625, 0.75, 0.6667, 0.75, 0.6667, 0.6667, 0.625, 0.6667, 0.625, 0.8333, 0.6667, 0.8333, 0.6667, 0.75, 0.625, 0.75, 0.625, 0.9167, 0.6667, 0.9167, 0.6667, 0.8333, 0.625, 0.8333, 0.6667, 1.0, 0.7083, 1.0, 0.7083, 0.9167, 0.6667, 0.9167, 0.6667, 0.08333, 0.7083, 0.08333, 0.7083, 0.0, 0.6667, 0.0, 0.6667, 0.1667, 0.7083, 0.1667, 0.7083, 0.08333, 0.6667, 0.08333, 0.6667, 0.25, 0.7083, 0.25, 0.7083, 0.1667, 0.6667, 0.1667, 0.6667, 0.3333, 0.7083, 0.3333, 0.7083, 0.25, 0.6667, 0.25, 0.6667, 0.4167, 0.7083, 0.4167, 0.7083, 0.3333, 0.6667, 0.3333, 0.6667, 0.5, 0.7083, 0.5, 0.7083, 0.4167, 0.6667, 0.4167, 0.6667, 0.5833, 0.7083, 0.5833, 0.7083, 0.5, 0.6667, 0.5, 0.6667, 0.6667, 0.7083, 0.6667, 0.7083, 0.5833, 0.6667, 0.5833, 0.6667, 0.75, 0.7083, 0.75, 0.7083, 0.6667, 0.6667, 0.6667, 0.6667, 0.8333, 0.7083, 0.8333, 0.7083, 0.75, 0.6667, 0.75, 0.6667, 0.9167, 0.7083, 0.9167, 0.7083, 0.8333, 0.6667, 0.8333, 0.7083, 1.0, 0.75, 1.0, 0.75, 0.9167, 0.7083, 0.9167, 0.7083, 0.08333, 0.75, 0.08333, 0.75, 0.0, 0.7083, 0.0, 0.7083, 0.1667, 0.75, 0.1667, 0.75, 0.08333, 0.7083, 0.08333, 0.7083, 0.25, 0.75, 0.25, 0.75, 0.1667, 0.7083, 0.1667, 0.7083, 0.3333, 0.75, 0.3333, 0.75, 0.25, 0.7083, 0.25, 0.7083, 0.4167, 0.75, 0.4167, 0.75, 0.3333, 0.7083, 0.3333, 0.7083, 0.5, 0.75, 0.5, 0.75, 0.4167, 0.7083, 0.4167, 0.7083, 0.5833, 0.75, 0.5833, 0.75, 0.5, 0.7083, 0.5, 0.7083, 0.6667, 0.75, 0.6667, 0.75, 0.5833, 0.7083, 0.5833, 0.7083, 0.75, 0.75, 0.75, 0.75, 0.6667, 0.7083, 0.6667, 0.7083, 0.8333, 0.75, 0.8333, 0.75, 0.75, 0.7083, 0.75, 0.7083, 0.9167, 0.75, 0.9167, 0.75, 0.8333, 0.7083, 0.8333, 0.75, 1.0, 0.7917, 1.0, 0.7917, 0.9167, 0.75, 0.9167, 0.75, 0.08333, 0.7917, 0.08333, 0.7917, 0.0, 0.75, 0.0, 0.75, 0.1667, 0.7917, 0.1667, 0.7917, 0.08333, 0.75, 0.08333, 0.75, 0.25, 0.7917, 0.25, 0.7917, 0.1667, 0.75, 0.1667, 0.75, 0.3333, 0.7917, 0.3333, 0.7917, 0.25, 0.75, 0.25, 0.75, 0.4167, 0.7917, 0.4167, 0.7917, 0.3333, 0.75, 0.3333, 0.75, 0.5, 0.7917, 0.5, 0.7917, 0.4167, 0.75, 0.4167, 0.75, 0.5833, 0.7917, 0.5833, 0.7917, 0.5, 0.75, 0.5, 0.75, 0.6667, 0.7917, 0.6667, 0.7917, 0.5833, 0.75, 0.5833, 0.75, 0.75, 0.7917, 0.75, 0.7917, 0.6667, 0.75, 0.6667, 0.75, 0.8333, 0.7917, 0.8333, 0.7917, 0.75, 0.75, 0.75, 0.75, 0.9167, 0.7917, 0.9167, 0.7917, 0.8333, 0.75, 0.8333, 0.7917, 1.0, 0.8333, 1.0, 0.8333, 0.9167, 0.7917, 0.9167, 0.7917, 0.08333, 0.8333, 0.08333, 0.8333, 0.0, 0.7917, 0.0, 0.7917, 0.1667, 0.8333, 0.1667, 0.8333, 0.08333, 0.7917, 0.08333, 0.7917, 0.25, 0.8333, 0.25, 0.8333, 0.1667, 0.7917, 0.1667, 0.7917, 0.3333, 0.8333, 0.3333, 0.8333, 0.25, 0.7917, 0.25, 0.7917, 0.4167, 0.8333, 0.4167, 0.8333, 0.3333, 0.7917, 0.3333, 0.7917, 0.5, 0.8333, 0.5, 0.8333, 0.4167, 0.7917, 0.4167, 0.7917, 0.5833, 0.8333, 0.5833, 0.8333, 0.5, 0.7917, 0.5, 0.7917, 0.6667, 0.8333, 0.6667, 0.8333, 0.5833, 0.7917, 0.5833, 0.7917, 0.75, 0.8333, 0.75, 0.8333, 0.6667, 0.7917, 0.6667, 0.7917, 0.8333, 0.8333, 0.8333, 0.8333, 0.75, 0.7917, 0.75, 0.7917, 0.9167, 0.8333, 0.9167, 0.8333, 0.8333, 0.7917, 0.8333, 0.8333, 1.0, 0.875, 1.0, 0.875, 0.9167, 0.8333, 0.9167, 0.8333, 0.08333, 0.875, 0.08333, 0.875, 0.0, 0.8333, 0.0, 0.8333, 0.1667, 0.875, 0.1667, 0.875, 0.08333, 0.8333, 0.08333, 0.8333, 0.25, 0.875, 0.25, 0.875, 0.1667, 0.8333, 0.1667, 0.8333, 0.3333, 0.875, 0.3333, 0.875, 0.25, 0.8333, 0.25, 0.8333, 0.4167, 0.875, 0.4167, 0.875, 0.3333, 0.8333, 0.3333, 0.8333, 0.5, 0.875, 0.5, 0.875, 0.4167, 0.8333, 0.4167, 0.8333, 0.5833, 0.875, 0.5833, 0.875, 0.5, 0.8333, 0.5, 0.8333, 0.6667, 0.875, 0.6667, 0.875, 0.5833, 0.8333, 0.5833, 0.8333, 0.75, 0.875, 0.75, 0.875, 0.6667, 0.8333, 0.6667, 0.8333, 0.8333, 0.875, 0.8333, 0.875, 0.75, 0.8333, 0.75, 0.8333, 0.9167, 0.875, 0.9167, 0.875, 0.8333, 0.8333, 0.8333, 0.875, 1.0, 0.9167, 1.0, 0.9167, 0.9167, 0.875, 0.9167, 0.875, 0.08333, 0.9167, 0.08333, 0.9167, 0.0, 0.875, 0.0, 0.875, 0.1667, 0.9167, 0.1667, 0.9167, 0.08333, 0.875, 0.08333, 0.875, 0.25, 0.9167, 0.25, 0.9167, 0.1667, 0.875, 0.1667, 0.875, 0.3333, 0.9167, 0.3333, 0.9167, 0.25, 0.875, 0.25, 0.875, 0.4167, 0.9167, 0.4167, 0.9167, 0.3333, 0.875, 0.3333, 0.875, 0.5, 0.9167, 0.5, 0.9167, 0.4167, 0.875, 0.4167, 0.875, 0.5833, 0.9167, 0.5833, 0.9167, 0.5, 0.875, 0.5, 0.875, 0.6667, 0.9167, 0.6667, 0.9167, 0.5833, 0.875, 0.5833, 0.875, 0.75, 0.9167, 0.75, 0.9167, 0.6667, 0.875, 0.6667, 0.875, 0.8333, 0.9167, 0.8333, 0.9167, 0.75, 0.875, 0.75, 0.875, 0.9167, 0.9167, 0.9167, 0.9167, 0.8333, 0.875, 0.8333, 0.9167, 1.0, 0.9583, 1.0, 0.9583, 0.9167, 0.9167, 0.9167, 0.9167, 0.08333, 0.9583, 0.08333, 0.9583, 0.0, 0.9167, 0.0, 0.9167, 0.1667, 0.9583, 0.1667, 0.9583, 0.08333, 0.9167, 0.08333, 0.9167, 0.25, 0.9583, 0.25, 0.9583, 0.1667, 0.9167, 0.1667, 0.9167, 0.3333, 0.9583, 0.3333, 0.9583, 0.25, 0.9167, 0.25, 0.9167, 0.4167, 0.9583, 0.4167, 0.9583, 0.3333, 0.9167, 0.3333, 0.9167, 0.5, 0.9583, 0.5, 0.9583, 0.4167, 0.9167, 0.4167, 0.9167, 0.5833, 0.9583, 0.5833, 0.9583, 0.5, 0.9167, 0.5, 0.9167, 0.6667, 0.9583, 0.6667, 0.9583, 0.5833, 0.9167, 0.5833, 0.9167, 0.75, 0.9583, 0.75, 0.9583, 0.6667, 0.9167, 0.6667, 0.9167, 0.8333, 0.9583, 0.8333, 0.9583, 0.75, 0.9167, 0.75, 0.9167, 0.9167, 0.9583, 0.9167, 0.9583, 0.8333, 0.9167, 0.8333, 0.9583, 1.0, 1.0, 1.0, 1.0, 0.9167, 0.9583, 0.9167, 0.9583, 0.08333, 1.0, 0.08333, 1.0, 0.0, 0.9583, 0.0, 0.9583, 0.1667, 1.0, 0.1667, 1.0, 0.08333, 0.9583, 0.08333, 0.9583, 0.25, 1.0, 0.25, 1.0, 0.1667, 0.9583, 0.1667, 0.9583, 0.3333, 1.0, 0.3333, 1.0, 0.25, 0.9583, 0.25, 0.9583, 0.4167, 1.0, 0.4167, 1.0, 0.3333, 0.9583, 0.3333, 0.9583, 0.5, 1.0, 0.5, 1.0, 0.4167, 0.9583, 0.4167, 0.9583, 0.5833, 1.0, 0.5833, 1.0, 0.5, 0.9583, 0.5, 0.9583, 0.6667, 1.0, 0.6667, 1.0, 0.5833, 0.9583, 0.5833, 0.9583, 0.75, 1.0, 0.75, 1.0, 0.6667, 0.9583, 0.6667, 0.9583, 0.8333, 1.0, 0.8333, 1.0, 0.75, 0.9583, 0.75, 0.9583, 0.9167, 1.0, 0.9167, 1.0, 0.8333, 0.9583, 0.8333, 0.0, 1.0, 0.5, 1.0, 0.5, 0.9167, 0.0, 0.9167, 0.0, 0.08333, 0.5, 0.08333, 0.5, 0.0, 0.0, 0.0, 0.0, 0.1667, 0.5, 0.1667, 0.5, 0.08333, 0.0, 0.08333, 0.0, 0.25, 0.5, 0.25, 0.5, 0.1667, 0.0, 0.1667, 0.0, 0.3333, 0.5, 0.3333, 0.5, 0.25, 0.0, 0.25, 0.0, 0.4167, 0.5, 0.4167, 0.5, 0.3333, 0.0, 0.3333, 0.0, 0.5, 0.5, 0.5, 0.5, 0.4167, 0.0, 0.4167, 0.0, 0.5833, 0.5, 0.5833, 0.5, 0.5, 0.0, 0.5, 0.0, 0.6667, 0.5, 0.6667, 0.5, 0.5833, 0.0, 0.5833, 0.0, 0.75, 0.5, 0.75, 0.5, 0.6667, 0.0, 0.6667, 0.0, 0.8333, 0.5, 0.8333, 0.5, 0.75, 0.0, 0.75, 0.0, 0.9167, 0.5, 0.9167, 0.5, 0.8333, 0.0, 0.8333, 0.5, 1.0, 1.0, 1.0, 1.0, 0.9167, 0.5, 0.9167, 0.5, 0.08333, 1.0, 0.08333, 1.0, 0.0, 0.5, 0.0, 0.5, 0.1667, 1.0, 0.1667, 1.0, 0.08333, 0.5, 0.08333, 0.5, 0.25, 1.0, 0.25, 1.0, 0.1667, 0.5, 0.1667, 0.5, 0.3333, 1.0, 0.3333, 1.0, 0.25, 0.5, 0.25, 0.5, 0.4167, 1.0, 0.4167, 1.0, 0.3333, 0.5, 0.3333, 0.5, 0.5, 1.0, 0.5, 1.0, 0.4167, 0.5, 0.4167, 0.5, 0.5833, 1.0, 0.5833, 1.0, 0.5, 0.5, 0.5, 0.5, 0.6667, 1.0, 0.6667, 1.0, 0.5833, 0.5, 0.5833, 0.5, 0.75, 1.0, 0.75, 1.0, 0.6667, 0.5, 0.6667, 0.5, 0.8333, 1.0, 0.8333, 1.0, 0.75, 0.5, 0.75, 0.5, 0.9167, 1.0, 0.9167, 1.0, 0.8333, 0.5, 0.8333, 0.0, 1.0, 0.04167, 1.0, 0.04167, 0.9167, 0.0, 0.9167, 0.0, 0.08333, 0.04167, 0.08333, 0.04167, 0.0, 0.0, 0.0, 0.0, 0.1667, 0.04167, 0.1667, 0.04167, 0.08333, 0.0, 0.08333, 0.0, 0.25, 0.04167, 0.25, 0.04167, 0.1667, 0.0, 0.1667, 0.0, 0.3333, 0.04167, 0.3333, 0.04167, 0.25, 0.0, 0.25, 0.0, 0.4167, 0.04167, 0.4167, 0.04167, 0.3333, 0.0, 0.3333, 0.0, 0.5, 0.04167, 0.5, 0.04167, 0.4167, 0.0, 0.4167, 0.0, 0.5833, 0.04167, 0.5833, 0.04167, 0.5, 0.0, 0.5, 0.0, 0.6667, 0.04167, 0.6667, 0.04167, 0.5833, 0.0, 0.5833, 0.0, 0.75, 0.04167, 0.75, 0.04167, 0.6667, 0.0, 0.6667, 0.0, 0.8333, 0.04167, 0.8333, 0.04167, 0.75, 0.0, 0.75, 0.0, 0.9167, 0.04167, 0.9167, 0.04167, 0.8333, 0.0, 0.8333, 0.04167, 1.0, 0.08333, 1.0, 0.08333, 0.9167, 0.04167, 0.9167, 0.04167, 0.08333, 0.08333, 0.08333, 0.08333, 0.0, 0.04167, 0.0, 0.04167, 0.1667, 0.08333, 0.1667, 0.08333, 0.08333, 0.04167, 0.08333, 0.04167, 0.25, 0.08333, 0.25, 0.08333, 0.1667, 0.04167, 0.1667, 0.04167, 0.3333, 0.08333, 0.3333, 0.08333, 0.25, 0.04167, 0.25, 0.04167, 0.4167, 0.08333, 0.4167, 0.08333, 0.3333, 0.04167, 0.3333, 0.04167, 0.5, 0.08333, 0.5, 0.08333, 0.4167, 0.04167, 0.4167, 0.04167, 0.5833, 0.08333, 0.5833, 0.08333, 0.5, 0.04167, 0.5, 0.04167, 0.6667, 0.08333, 0.6667, 0.08333, 0.5833, 0.04167, 0.5833, 0.04167, 0.75, 0.08333, 0.75, 0.08333, 0.6667, 0.04167, 0.6667, 0.04167, 0.8333, 0.08333, 0.8333, 0.08333, 0.75, 0.04167, 0.75, 0.04167, 0.9167, 0.08333, 0.9167, 0.08333, 0.8333, 0.04167, 0.8333, 0.08333, 1.0, 0.125, 1.0, 0.125, 0.9167, 0.08333, 0.9167, 0.08333, 0.08333, 0.125, 0.08333, 0.125, 0.0, 0.08333, 0.0, 0.08333, 0.1667, 0.125, 0.1667, 0.125, 0.08333, 0.08333, 0.08333, 0.08333, 0.25, 0.125, 0.25, 0.125, 0.1667, 0.08333, 0.1667, 0.08333, 0.3333, 0.125, 0.3333, 0.125, 0.25, 0.08333, 0.25, 0.08333, 0.4167, 0.125, 0.4167, 0.125, 0.3333, 0.08333, 0.3333, 0.08333, 0.5, 0.125, 0.5, 0.125, 0.4167, 0.08333, 0.4167, 0.08333, 0.5833, 0.125, 0.5833, 0.125, 0.5, 0.08333, 0.5, 0.08333, 0.6667, 0.125, 0.6667, 0.125, 0.5833, 0.08333, 0.5833, 0.08333, 0.75, 0.125, 0.75, 0.125, 0.6667, 0.08333, 0.6667, 0.08333, 0.8333, 0.125, 0.8333, 0.125, 0.75, 0.08333, 0.75, 0.08333, 0.9167, 0.125, 0.9167, 0.125, 0.8333, 0.08333, 0.8333, 0.125, 1.0, 0.1667, 1.0, 0.1667, 0.9167, 0.125, 0.9167, 0.125, 0.08333, 0.1667, 0.08333, 0.1667, 0.0, 0.125, 0.0, 0.125, 0.1667, 0.1667, 0.1667, 0.1667, 0.08333, 0.125, 0.08333, 0.125, 0.25, 0.1667, 0.25, 0.1667, 0.1667, 0.125, 0.1667, 0.125, 0.3333, 0.1667, 0.3333, 0.1667, 0.25, 0.125, 0.25, 0.125, 0.4167, 0.1667, 0.4167, 0.1667, 0.3333, 0.125, 0.3333, 0.125, 0.5, 0.1667, 0.5, 0.1667, 0.4167, 0.125, 0.4167, 0.125, 0.5833, 0.1667, 0.5833, 0.1667, 0.5, 0.125, 0.5, 0.125, 0.6667, 0.1667, 0.6667, 0.1667, 0.5833, 0.125, 0.5833, 0.125, 0.75, 0.1667, 0.75, 0.1667, 0.6667, 0.125, 0.6667, 0.125, 0.8333, 0.1667, 0.8333, 0.1667, 0.75, 0.125, 0.75, 0.125, 0.9167, 0.1667, 0.9167, 0.1667, 0.8333, 0.125, 0.8333, 0.1667, 1.0, 0.2083, 1.0, 0.2083, 0.9167, 0.1667, 0.9167, 0.1667, 0.08333, 0.2083, 0.08333, 0.2083, 0.0, 0.1667, 0.0, 0.1667, 0.1667, 0.2083, 0.1667, 0.2083, 0.08333, 0.1667, 0.08333, 0.1667, 0.25, 0.2083, 0.25, 0.2083, 0.1667, 0.1667, 0.1667, 0.1667, 0.3333, 0.2083, 0.3333, 0.2083, 0.25, 0.1667, 0.25, 0.1667, 0.4167, 0.2083, 0.4167, 0.2083, 0.3333, 0.1667, 0.3333, 0.1667, 0.5, 0.2083, 0.5, 0.2083, 0.4167, 0.1667, 0.4167, 0.1667, 0.5833, 0.2083, 0.5833, 0.2083, 0.5, 0.1667, 0.5, 0.1667, 0.6667, 0.2083, 0.6667, 0.2083, 0.5833, 0.1667, 0.5833, 0.1667, 0.75, 0.2083, 0.75, 0.2083, 0.6667, 0.1667, 0.6667, 0.1667, 0.8333, 0.2083, 0.8333, 0.2083, 0.75, 0.1667, 0.75, 0.1667, 0.9167, 0.2083, 0.9167, 0.2083, 0.8333, 0.1667, 0.8333, 0.2083, 1.0, 0.25, 1.0, 0.25, 0.9167, 0.2083, 0.9167, 0.2083, 0.08333, 0.25, 0.08333, 0.25, 0.0, 0.2083, 0.0, 0.2083, 0.1667, 0.25, 0.1667, 0.25, 0.08333, 0.2083, 0.08333, 0.2083, 0.25, 0.25, 0.25, 0.25, 0.1667, 0.2083, 0.1667, 0.2083, 0.3333, 0.25, 0.3333, 0.25, 0.25, 0.2083, 0.25, 0.2083, 0.4167, 0.25, 0.4167, 0.25, 0.3333, 0.2083, 0.3333, 0.2083, 0.5, 0.25, 0.5, 0.25, 0.4167, 0.2083, 0.4167, 0.2083, 0.5833, 0.25, 0.5833, 0.25, 0.5, 0.2083, 0.5, 0.2083, 0.6667, 0.25, 0.6667, 0.25, 0.5833, 0.2083, 0.5833, 0.2083, 0.75, 0.25, 0.75, 0.25, 0.6667, 0.2083, 0.6667, 0.2083, 0.8333, 0.25, 0.8333, 0.25, 0.75, 0.2083, 0.75, 0.2083, 0.9167, 0.25, 0.9167, 0.25, 0.8333, 0.2083, 0.8333, 0.25, 1.0, 0.2917, 1.0, 0.2917, 0.9167, 0.25, 0.9167, 0.25, 0.08333, 0.2917, 0.08333, 0.2917, 0.0, 0.25, 0.0, 0.25, 0.1667, 0.2917, 0.1667, 0.2917, 0.08333, 0.25, 0.08333, 0.25, 0.25, 0.2917, 0.25, 0.2917, 0.1667, 0.25, 0.1667, 0.25, 0.3333, 0.2917, 0.3333, 0.2917, 0.25, 0.25, 0.25, 0.25, 0.4167, 0.2917, 0.4167, 0.2917, 0.3333, 0.25, 0.3333, 0.25, 0.5, 0.2917, 0.5, 0.2917, 0.4167, 0.25, 0.4167, 0.25, 0.5833, 0.2917, 0.5833, 0.2917, 0.5, 0.25, 0.5, 0.25, 0.6667, 0.2917, 0.6667, 0.2917, 0.5833, 0.25, 0.5833, 0.25, 0.75, 0.2917, 0.75, 0.2917, 0.6667, 0.25, 0.6667, 0.25, 0.8333, 0.2917, 0.8333, 0.2917, 0.75, 0.25, 0.75, 0.25, 0.9167, 0.2917, 0.9167, 0.2917, 0.8333, 0.25, 0.8333, 0.2917, 1.0, 0.3333, 1.0, 0.3333, 0.9167, 0.2917, 0.9167, 0.2917, 0.08333, 0.3333, 0.08333, 0.3333, 0.0, 0.2917, 0.0, 0.2917, 0.1667, 0.3333, 0.1667, 0.3333, 0.08333, 0.2917, 0.08333, 0.2917, 0.25, 0.3333, 0.25, 0.3333, 0.1667, 0.2917, 0.1667, 0.2917, 0.3333, 0.3333, 0.3333, 0.3333, 0.25, 0.2917, 0.25, 0.2917, 0.4167, 0.3333, 0.4167, 0.3333, 0.3333, 0.2917, 0.3333, 0.2917, 0.5, 0.3333, 0.5, 0.3333, 0.4167, 0.2917, 0.4167, 0.2917, 0.5833, 0.3333, 0.5833, 0.3333, 0.5, 0.2917, 0.5, 0.2917, 0.6667, 0.3333, 0.6667, 0.3333, 0.5833, 0.2917, 0.5833, 0.2917, 0.75, 0.3333, 0.75, 0.3333, 0.6667, 0.2917, 0.6667, 0.2917, 0.8333, 0.3333, 0.8333, 0.3333, 0.75, 0.2917, 0.75, 0.2917, 0.9167, 0.3333, 0.9167, 0.3333, 0.8333, 0.2917, 0.8333, 0.3333, 1.0, 0.375, 1.0, 0.375, 0.9167, 0.3333, 0.9167, 0.3333, 0.08333, 0.375, 0.08333, 0.375, 0.0, 0.3333, 0.0, 0.3333, 0.1667, 0.375, 0.1667, 0.375, 0.08333, 0.3333, 0.08333, 0.3333, 0.25, 0.375, 0.25, 0.375, 0.1667, 0.3333, 0.1667, 0.3333, 0.3333, 0.375, 0.3333, 0.375, 0.25, 0.3333, 0.25, 0.3333, 0.4167, 0.375, 0.4167, 0.375, 0.3333, 0.3333, 0.3333, 0.3333, 0.5, 0.375, 0.5, 0.375, 0.4167, 0.3333, 0.4167, 0.3333, 0.5833, 0.375, 0.5833, 0.375, 0.5, 0.3333, 0.5, 0.3333, 0.6667, 0.375, 0.6667, 0.375, 0.5833, 0.3333, 0.5833, 0.3333, 0.75, 0.375, 0.75, 0.375, 0.6667, 0.3333, 0.6667, 0.3333, 0.8333, 0.375, 0.8333, 0.375, 0.75, 0.3333, 0.75, 0.3333, 0.9167, 0.375, 0.9167, 0.375, 0.8333, 0.3333, 0.8333, 0.375, 1.0, 0.4167, 1.0, 0.4167, 0.9167, 0.375, 0.9167, 0.375, 0.08333, 0.4167, 0.08333, 0.4167, 0.0, 0.375, 0.0, 0.375, 0.1667, 0.4167, 0.1667, 0.4167, 0.08333, 0.375, 0.08333, 0.375, 0.25, 0.4167, 0.25, 0.4167, 0.1667, 0.375, 0.1667, 0.375, 0.3333, 0.4167, 0.3333, 0.4167, 0.25, 0.375, 0.25, 0.375, 0.4167, 0.4167, 0.4167, 0.4167, 0.3333, 0.375, 0.3333, 0.375, 0.5, 0.4167, 0.5, 0.4167, 0.4167, 0.375, 0.4167, 0.375, 0.5833, 0.4167, 0.5833, 0.4167, 0.5, 0.375, 0.5, 0.375, 0.6667, 0.4167, 0.6667, 0.4167, 0.5833, 0.375, 0.5833, 0.375, 0.75, 0.4167, 0.75, 0.4167, 0.6667, 0.375, 0.6667, 0.375, 0.8333, 0.4167, 0.8333, 0.4167, 0.75, 0.375, 0.75, 0.375, 0.9167, 0.4167, 0.9167, 0.4167, 0.8333, 0.375, 0.8333, 0.4167, 1.0, 0.4583, 1.0, 0.4583, 0.9167, 0.4167, 0.9167, 0.4167, 0.08333, 0.4583, 0.08333, 0.4583, 0.0, 0.4167, 0.0, 0.4167, 0.1667, 0.4583, 0.1667, 0.4583, 0.08333, 0.4167, 0.08333, 0.4167, 0.25, 0.4583, 0.25, 0.4583, 0.1667, 0.4167, 0.1667, 0.4167, 0.3333, 0.4583, 0.3333, 0.4583, 0.25, 0.4167, 0.25, 0.4167, 0.4167, 0.4583, 0.4167, 0.4583, 0.3333, 0.4167, 0.3333, 0.4167, 0.5, 0.4583, 0.5, 0.4583, 0.4167, 0.4167, 0.4167, 0.4167, 0.5833, 0.4583, 0.5833, 0.4583, 0.5, 0.4167, 0.5, 0.4167, 0.6667, 0.4583, 0.6667, 0.4583, 0.5833, 0.4167, 0.5833, 0.4167, 0.75, 0.4583, 0.75, 0.4583, 0.6667, 0.4167, 0.6667, 0.4167, 0.8333, 0.4583, 0.8333, 0.4583, 0.75, 0.4167, 0.75, 0.4167, 0.9167, 0.4583, 0.9167, 0.4583, 0.8333, 0.4167, 0.8333, 0.4583, 1.0, 0.5, 1.0, 0.5, 0.9167, 0.4583, 0.9167, 0.4583, 0.08333, 0.5, 0.08333, 0.5, 0.0, 0.4583, 0.0, 0.4583, 0.1667, 0.5, 0.1667, 0.5, 0.08333, 0.4583, 0.08333, 0.4583, 0.25, 0.5, 0.25, 0.5, 0.1667, 0.4583, 0.1667, 0.4583, 0.3333, 0.5, 0.3333, 0.5, 0.25, 0.4583, 0.25, 0.4583, 0.4167, 0.5, 0.4167, 0.5, 0.3333, 0.4583, 0.3333, 0.4583, 0.5, 0.5, 0.5, 0.5, 0.4167, 0.4583, 0.4167, 0.4583, 0.5833, 0.5, 0.5833, 0.5, 0.5, 0.4583, 0.5, 0.4583, 0.6667, 0.5, 0.6667, 0.5, 0.5833, 0.4583, 0.5833, 0.4583, 0.75, 0.5, 0.75, 0.5, 0.6667, 0.4583, 0.6667, 0.4583, 0.8333, 0.5, 0.8333, 0.5, 0.75, 0.4583, 0.75, 0.4583, 0.9167, 0.5, 0.9167, 0.5, 0.8333, 0.4583, 0.8333, 0.5, 1.0, 0.5417, 1.0, 0.5417, 0.9167, 0.5, 0.9167, 0.5, 0.08333, 0.5417, 0.08333, 0.5417, 0.0, 0.5, 0.0, 0.5, 0.1667, 0.5417, 0.1667, 0.5417, 0.08333, 0.5, 0.08333, 0.5, 0.25, 0.5417, 0.25, 0.5417, 0.1667, 0.5, 0.1667, 0.5, 0.3333, 0.5417, 0.3333, 0.5417, 0.25, 0.5, 0.25, 0.5, 0.4167, 0.5417, 0.4167, 0.5417, 0.3333, 0.5, 0.3333, 0.5, 0.5, 0.5417, 0.5, 0.5417, 0.4167, 0.5, 0.4167, 0.5, 0.5833, 0.5417, 0.5833, 0.5417, 0.5, 0.5, 0.5, 0.5, 0.6667, 0.5417, 0.6667, 0.5417, 0.5833, 0.5, 0.5833, 0.5, 0.75, 0.5417, 0.75, 0.5417, 0.6667, 0.5, 0.6667, 0.5, 0.8333, 0.5417, 0.8333, 0.5417, 0.75, 0.5, 0.75, 0.5, 0.9167, 0.5417, 0.9167, 0.5417, 0.8333, 0.5, 0.8333, 0.5417, 1.0, 0.5833, 1.0, 0.5833, 0.9167, 0.5417, 0.9167, 0.5417, 0.08333, 0.5833, 0.08333, 0.5833, 0.0, 0.5417, 0.0, 0.5417, 0.1667, 0.5833, 0.1667, 0.5833, 0.08333, 0.5417, 0.08333, 0.5417, 0.25, 0.5833, 0.25, 0.5833, 0.1667, 0.5417, 0.1667, 0.5417, 0.3333, 0.5833, 0.3333, 0.5833, 0.25, 0.5417, 0.25, 0.5417, 0.4167, 0.5833, 0.4167, 0.5833, 0.3333, 0.5417, 0.3333, 0.5417, 0.5, 0.5833, 0.5, 0.5833, 0.4167, 0.5417, 0.4167, 0.5417, 0.5833, 0.5833, 0.5833, 0.5833, 0.5, 0.5417, 0.5, 0.5417, 0.6667, 0.5833, 0.6667, 0.5833, 0.5833, 0.5417, 0.5833, 0.5417, 0.75, 0.5833, 0.75, 0.5833, 0.6667, 0.5417, 0.6667, 0.5417, 0.8333, 0.5833, 0.8333, 0.5833, 0.75, 0.5417, 0.75, 0.5417, 0.9167, 0.5833, 0.9167, 0.5833, 0.8333, 0.5417, 0.8333, 0.5833, 1.0, 0.625, 1.0, 0.625, 0.9167, 0.5833, 0.9167, 0.5833, 0.08333, 0.625, 0.08333, 0.625, 0.0, 0.5833, 0.0, 0.5833, 0.1667, 0.625, 0.1667, 0.625, 0.08333, 0.5833, 0.08333, 0.5833, 0.25, 0.625, 0.25, 0.625, 0.1667, 0.5833, 0.1667, 0.5833, 0.3333, 0.625, 0.3333, 0.625, 0.25, 0.5833, 0.25, 0.5833, 0.4167, 0.625, 0.4167, 0.625, 0.3333, 0.5833, 0.3333, 0.5833, 0.5, 0.625, 0.5, 0.625, 0.4167, 0.5833, 0.4167, 0.5833, 0.5833, 0.625, 0.5833, 0.625, 0.5, 0.5833, 0.5, 0.5833, 0.6667, 0.625, 0.6667, 0.625, 0.5833, 0.5833, 0.5833, 0.5833, 0.75, 0.625, 0.75, 0.625, 0.6667, 0.5833, 0.6667, 0.5833, 0.8333, 0.625, 0.8333, 0.625, 0.75, 0.5833, 0.75, 0.5833, 0.9167, 0.625, 0.9167, 0.625, 0.8333, 0.5833, 0.8333, 0.625, 1.0, 0.6667, 1.0, 0.6667, 0.9167, 0.625, 0.9167, 0.625, 0.08333, 0.6667, 0.08333, 0.6667, 0.0, 0.625, 0.0, 0.625, 0.1667, 0.6667, 0.1667, 0.6667, 0.08333, 0.625, 0.08333, 0.625, 0.25, 0.6667, 0.25, 0.6667, 0.1667, 0.625, 0.1667, 0.625, 0.3333, 0.6667, 0.3333, 0.6667, 0.25, 0.625, 0.25, 0.625, 0.4167, 0.6667, 0.4167, 0.6667, 0.3333, 0.625, 0.3333, 0.625, 0.5, 0.6667, 0.5, 0.6667, 0.4167, 0.625, 0.4167, 0.625, 0.5833, 0.6667, 0.5833, 0.6667, 0.5, 0.625, 0.5, 0.625, 0.6667, 0.6667, 0.6667, 0.6667, 0.5833, 0.625, 0.5833, 0.625, 0.75, 0.6667, 0.75, 0.6667, 0.6667, 0.625, 0.6667, 0.625, 0.8333, 0.6667, 0.8333, 0.6667, 0.75, 0.625, 0.75, 0.625, 0.9167, 0.6667, 0.9167, 0.6667, 0.8333, 0.625, 0.8333, 0.6667, 1.0, 0.7083, 1.0, 0.7083, 0.9167, 0.6667, 0.9167, 0.6667, 0.08333, 0.7083, 0.08333, 0.7083, 0.0, 0.6667, 0.0, 0.6667, 0.1667, 0.7083, 0.1667, 0.7083, 0.08333, 0.6667, 0.08333, 0.6667, 0.25, 0.7083, 0.25, 0.7083, 0.1667, 0.6667, 0.1667, 0.6667, 0.3333, 0.7083, 0.3333, 0.7083, 0.25, 0.6667, 0.25, 0.6667, 0.4167, 0.7083, 0.4167, 0.7083, 0.3333, 0.6667, 0.3333, 0.6667, 0.5, 0.7083, 0.5, 0.7083, 0.4167, 0.6667, 0.4167, 0.6667, 0.5833, 0.7083, 0.5833, 0.7083, 0.5, 0.6667, 0.5, 0.6667, 0.6667, 0.7083, 0.6667, 0.7083, 0.5833, 0.6667, 0.5833, 0.6667, 0.75, 0.7083, 0.75, 0.7083, 0.6667, 0.6667, 0.6667, 0.6667, 0.8333, 0.7083, 0.8333, 0.7083, 0.75, 0.6667, 0.75, 0.6667, 0.9167, 0.7083, 0.9167, 0.7083, 0.8333, 0.6667, 0.8333, 0.7083, 1.0, 0.75, 1.0, 0.75, 0.9167, 0.7083, 0.9167, 0.7083, 0.08333, 0.75, 0.08333, 0.75, 0.0, 0.7083, 0.0, 0.7083, 0.1667, 0.75, 0.1667, 0.75, 0.08333, 0.7083, 0.08333, 0.7083, 0.25, 0.75, 0.25, 0.75, 0.1667, 0.7083, 0.1667, 0.7083, 0.3333, 0.75, 0.3333, 0.75, 0.25, 0.7083, 0.25, 0.7083, 0.4167, 0.75, 0.4167, 0.75, 0.3333, 0.7083, 0.3333, 0.7083, 0.5, 0.75, 0.5, 0.75, 0.4167, 0.7083, 0.4167, 0.7083, 0.5833, 0.75, 0.5833, 0.75, 0.5, 0.7083, 0.5, 0.7083, 0.6667, 0.75, 0.6667, 0.75, 0.5833, 0.7083, 0.5833, 0.7083, 0.75, 0.75, 0.75, 0.75, 0.6667, 0.7083, 0.6667, 0.7083, 0.8333, 0.75, 0.8333, 0.75, 0.75, 0.7083, 0.75, 0.7083, 0.9167, 0.75, 0.9167, 0.75, 0.8333, 0.7083, 0.8333, 0.75, 1.0, 0.7917, 1.0, 0.7917, 0.9167, 0.75, 0.9167, 0.75, 0.08333, 0.7917, 0.08333, 0.7917, 0.0, 0.75, 0.0, 0.75, 0.1667, 0.7917, 0.1667, 0.7917, 0.08333, 0.75, 0.08333, 0.75, 0.25, 0.7917, 0.25, 0.7917, 0.1667, 0.75, 0.1667, 0.75, 0.3333, 0.7917, 0.3333, 0.7917, 0.25, 0.75, 0.25, 0.75, 0.4167, 0.7917, 0.4167, 0.7917, 0.3333, 0.75, 0.3333, 0.75, 0.5, 0.7917, 0.5, 0.7917, 0.4167, 0.75, 0.4167, 0.75, 0.5833, 0.7917, 0.5833, 0.7917, 0.5, 0.75, 0.5, 0.75, 0.6667, 0.7917, 0.6667, 0.7917, 0.5833, 0.75, 0.5833, 0.75, 0.75, 0.7917, 0.75, 0.7917, 0.6667, 0.75, 0.6667, 0.75, 0.8333, 0.7917, 0.8333, 0.7917, 0.75, 0.75, 0.75, 0.75, 0.9167, 0.7917, 0.9167, 0.7917, 0.8333, 0.75, 0.8333, 0.7917, 1.0, 0.8333, 1.0, 0.8333, 0.9167, 0.7917, 0.9167, 0.7917, 0.08333, 0.8333, 0.08333, 0.8333, 0.0, 0.7917, 0.0, 0.7917, 0.1667, 0.8333, 0.1667, 0.8333, 0.08333, 0.7917, 0.08333, 0.7917, 0.25, 0.8333, 0.25, 0.8333, 0.1667, 0.7917, 0.1667, 0.7917, 0.3333, 0.8333, 0.3333, 0.8333, 0.25, 0.7917, 0.25, 0.7917, 0.4167, 0.8333, 0.4167, 0.8333, 0.3333, 0.7917, 0.3333, 0.7917, 0.5, 0.8333, 0.5, 0.8333, 0.4167, 0.7917, 0.4167, 0.7917, 0.5833, 0.8333, 0.5833, 0.8333, 0.5, 0.7917, 0.5, 0.7917, 0.6667, 0.8333, 0.6667, 0.8333, 0.5833, 0.7917, 0.5833, 0.7917, 0.75, 0.8333, 0.75, 0.8333, 0.6667, 0.7917, 0.6667, 0.7917, 0.8333, 0.8333, 0.8333, 0.8333, 0.75, 0.7917, 0.75, 0.7917, 0.9167, 0.8333, 0.9167, 0.8333, 0.8333, 0.7917, 0.8333, 0.8333, 1.0, 0.875, 1.0, 0.875, 0.9167, 0.8333, 0.9167, 0.8333, 0.08333, 0.875, 0.08333, 0.875, 0.0, 0.8333, 0.0, 0.8333, 0.1667, 0.875, 0.1667, 0.875, 0.08333, 0.8333, 0.08333, 0.8333, 0.25, 0.875, 0.25, 0.875, 0.1667, 0.8333, 0.1667, 0.8333, 0.3333, 0.875, 0.3333, 0.875, 0.25, 0.8333, 0.25, 0.8333, 0.4167, 0.875, 0.4167, 0.875, 0.3333, 0.8333, 0.3333, 0.8333, 0.5, 0.875, 0.5, 0.875, 0.4167, 0.8333, 0.4167, 0.8333, 0.5833, 0.875, 0.5833, 0.875, 0.5, 0.8333, 0.5, 0.8333, 0.6667, 0.875, 0.6667, 0.875, 0.5833, 0.8333, 0.5833, 0.8333, 0.75, 0.875, 0.75, 0.875, 0.6667, 0.8333, 0.6667, 0.8333, 0.8333, 0.875, 0.8333, 0.875, 0.75, 0.8333, 0.75, 0.8333, 0.9167, 0.875, 0.9167, 0.875, 0.8333, 0.8333, 0.8333, 0.875, 1.0, 0.9167, 1.0, 0.9167, 0.9167, 0.875, 0.9167, 0.875, 0.08333, 0.9167, 0.08333, 0.9167, 0.0, 0.875, 0.0, 0.875, 0.1667, 0.9167, 0.1667, 0.9167, 0.08333, 0.875, 0.08333, 0.875, 0.25, 0.9167, 0.25, 0.9167, 0.1667, 0.875, 0.1667, 0.875, 0.3333, 0.9167, 0.3333, 0.9167, 0.25, 0.875, 0.25, 0.875, 0.4167, 0.9167, 0.4167, 0.9167, 0.3333, 0.875, 0.3333, 0.875, 0.5, 0.9167, 0.5, 0.9167, 0.4167, 0.875, 0.4167, 0.875, 0.5833, 0.9167, 0.5833, 0.9167, 0.5, 0.875, 0.5, 0.875, 0.6667, 0.9167, 0.6667, 0.9167, 0.5833, 0.875, 0.5833, 0.875, 0.75, 0.9167, 0.75, 0.9167, 0.6667, 0.875, 0.6667, 0.875, 0.8333, 0.9167, 0.8333, 0.9167, 0.75, 0.875, 0.75, 0.875, 0.9167, 0.9167, 0.9167, 0.9167, 0.8333, 0.875, 0.8333, 0.9167, 1.0, 0.9583, 1.0, 0.9583, 0.9167, 0.9167, 0.9167, 0.9167, 0.08333, 0.9583, 0.08333, 0.9583, 0.0, 0.9167, 0.0, 0.9167, 0.1667, 0.9583, 0.1667, 0.9583, 0.08333, 0.9167, 0.08333, 0.9167, 0.25, 0.9583, 0.25, 0.9583, 0.1667, 0.9167, 0.1667, 0.9167, 0.3333, 0.9583, 0.3333, 0.9583, 0.25, 0.9167, 0.25, 0.9167, 0.4167, 0.9583, 0.4167, 0.9583, 0.3333, 0.9167, 0.3333, 0.9167, 0.5, 0.9583, 0.5, 0.9583, 0.4167, 0.9167, 0.4167, 0.9167, 0.5833, 0.9583, 0.5833, 0.9583, 0.5, 0.9167, 0.5, 0.9167, 0.6667, 0.9583, 0.6667, 0.9583, 0.5833, 0.9167, 0.5833, 0.9167, 0.75, 0.9583, 0.75, 0.9583, 0.6667, 0.9167, 0.6667, 0.9167, 0.8333, 0.9583, 0.8333, 0.9583, 0.75, 0.9167, 0.75, 0.9167, 0.9167, 0.9583, 0.9167, 0.9583, 0.8333, 0.9167, 0.8333, 0.9583, 1.0, 1.0, 1.0, 1.0, 0.9167, 0.9583, 0.9167, 0.9583, 0.08333, 1.0, 0.08333, 1.0, 0.0, 0.9583, 0.0, 0.9583, 0.1667, 1.0, 0.1667, 1.0, 0.08333, 0.9583, 0.08333, 0.9583, 0.25, 1.0, 0.25, 1.0, 0.1667, 0.9583, 0.1667, 0.9583, 0.3333, 1.0, 0.3333, 1.0, 0.25, 0.9583, 0.25, 0.9583, 0.4167, 1.0, 0.4167, 1.0, 0.3333, 0.9583, 0.3333, 0.9583, 0.5, 1.0, 0.5, 1.0, 0.4167, 0.9583, 0.4167, 0.9583, 0.5833, 1.0, 0.5833, 1.0, 0.5, 0.9583, 0.5, 0.9583, 0.6667, 1.0, 0.6667, 1.0, 0.5833, 0.9583, 0.5833, 0.9583, 0.75, 1.0, 0.75, 1.0, 0.6667, 0.9583, 0.6667, 0.9583, 0.8333, 1.0, 0.8333, 1.0, 0.75, 0.9583, 0.75, 0.9583, 0.9167, 1.0, 0.9167, 1.0, 0.8333, 0.9583, 0.8333, 0.0, 0.9167, 0.0, 0.8333, 0.0, 0.75, 0.0, 0.6667, 0.0, 0.5833, 0.0, 0.5, 0.0, 0.4167, 0.0, 0.3333, 0.0, 0.25, 0.0, 0.1667, 0.0, 0.08333, 0.0, 0.0, 0.0, 0.9167, 0.0, 0.8333, 0.0, 0.75, 0.0, 0.6667, 0.0, 0.5833, 0.0, 0.5, 0.0, 0.4167, 0.0, 0.3333, 0.0, 0.25, 0.0, 0.1667, 0.0, 0.08333, 0.0, 0.0])
me_point.use_remesh_fix_poles = True
me_point.use_remesh_preserve_attributes = False
me_point.use_mirror_vertex_groups = False
me_point.update()
me_cube_001 = bpy.data.meshes.new('Cube.001')
me_cube_001.from_pydata([(-0.04, -0.5, -0.01), (-0.04, -0.5, 0.01), (-0.04, 0.5, -0.01), (-0.04, 0.5, 0.01), (0.04, -0.5, -0.01), (0.04, -0.5, 0.01), (0.04, 0.5, -0.01), (0.04, 0.5, 0.01), (0.056, -0.5, -0.01), (0.056, -0.5, 0.01), (0.056, 0.5, -0.01), (0.056, 0.5, 0.01), (0.136, -0.5, -0.01), (0.136, -0.5, 0.01), (0.136, 0.5, -0.01), (0.136, 0.5, 0.01), (0.152, -0.5, -0.01), (0.152, -0.5, 0.01), (0.152, 0.5, -0.01), (0.152, 0.5, 0.01), (0.232, -0.5, -0.01), (0.232, -0.5, 0.01), (0.232, 0.5, -0.01), (0.232, 0.5, 0.01)], [], [(0, 1, 3, 2), (2, 3, 7, 6), (6, 7, 5, 4), (4, 5, 1, 0), (2, 6, 4, 0), (7, 3, 1, 5), (8, 9, 11, 10), (10, 11, 15, 14), (14, 15, 13, 12), (12, 13, 9, 8), (10, 14, 12, 8), (15, 11, 9, 13), (16, 17, 19, 18), (18, 19, 23, 22), (22, 23, 21, 20), (20, 21, 17, 16), (18, 22, 20, 16), (23, 19, 17, 21)])
_uv = me_cube_001.uv_layers.new(name='UVMap')
_uv.uv.foreach_set('vector', [0.375, 0.0, 0.625, 0.0, 0.625, 0.25, 0.375, 0.25, 0.375, 0.25, 0.625, 0.25, 0.625, 0.5, 0.375, 0.5, 0.375, 0.5, 0.625, 0.5, 0.625, 0.75, 0.375, 0.75, 0.375, 0.75, 0.625, 0.75, 0.625, 1.0, 0.375, 1.0, 0.125, 0.5, 0.375, 0.5, 0.375, 0.75, 0.125, 0.75, 0.625, 0.5, 0.875, 0.5, 0.875, 0.75, 0.625, 0.75, 0.375, 0.0, 0.625, 0.0, 0.625, 0.25, 0.375, 0.25, 0.375, 0.25, 0.625, 0.25, 0.625, 0.5, 0.375, 0.5, 0.375, 0.5, 0.625, 0.5, 0.625, 0.75, 0.375, 0.75, 0.375, 0.75, 0.625, 0.75, 0.625, 1.0, 0.375, 1.0, 0.125, 0.5, 0.375, 0.5, 0.375, 0.75, 0.125, 0.75, 0.625, 0.5, 0.875, 0.5, 0.875, 0.75, 0.625, 0.75, 0.375, 0.0, 0.625, 0.0, 0.625, 0.25, 0.375, 0.25, 0.375, 0.25, 0.625, 0.25, 0.625, 0.5, 0.375, 0.5, 0.375, 0.5, 0.625, 0.5, 0.625, 0.75, 0.375, 0.75, 0.375, 0.75, 0.625, 0.75, 0.625, 1.0, 0.375, 1.0, 0.125, 0.5, 0.375, 0.5, 0.375, 0.75, 0.125, 0.75, 0.625, 0.5, 0.875, 0.5, 0.875, 0.75, 0.625, 0.75])
me_cube_001.use_remesh_fix_poles = True
me_cube_001.use_remesh_preserve_attributes = False
me_cube_001.use_mirror_vertex_groups = False
me_cube_001.update()
me_cube_004 = bpy.data.meshes.new('Cube.004')
me_cube_004.from_pydata([(-0.04, -0.5, -0.01), (-0.04, -0.5, 0.01), (-0.04, 0.5, -0.01), (-0.04, 0.5, 0.01), (0.04, -0.5, -0.01), (0.04, -0.5, 0.01), (0.04, 0.5, -0.01), (0.04, 0.5, 0.01), (0.056, -0.5, -0.01), (0.056, -0.5, 0.01), (0.056, 0.5, -0.01), (0.056, 0.5, 0.01), (0.136, -0.5, -0.01), (0.136, -0.5, 0.01), (0.136, 0.5, -0.01), (0.136, 0.5, 0.01), (0.152, -0.5, -0.01), (0.152, -0.5, 0.01), (0.152, 0.5, -0.01), (0.152, 0.5, 0.01), (0.232, -0.5, -0.01), (0.232, -0.5, 0.01), (0.232, 0.5, -0.01), (0.232, 0.5, 0.01)], [], [(0, 1, 3, 2), (2, 3, 7, 6), (6, 7, 5, 4), (4, 5, 1, 0), (2, 6, 4, 0), (7, 3, 1, 5), (8, 9, 11, 10), (10, 11, 15, 14), (14, 15, 13, 12), (12, 13, 9, 8), (10, 14, 12, 8), (15, 11, 9, 13), (16, 17, 19, 18), (18, 19, 23, 22), (22, 23, 21, 20), (20, 21, 17, 16), (18, 22, 20, 16), (23, 19, 17, 21)])
_uv = me_cube_004.uv_layers.new(name='UVMap')
_uv.uv.foreach_set('vector', [0.375, 0.0, 0.625, 0.0, 0.625, 0.25, 0.375, 0.25, 0.375, 0.25, 0.625, 0.25, 0.625, 0.5, 0.375, 0.5, 0.375, 0.5, 0.625, 0.5, 0.625, 0.75, 0.375, 0.75, 0.375, 0.75, 0.625, 0.75, 0.625, 1.0, 0.375, 1.0, 0.125, 0.5, 0.375, 0.5, 0.375, 0.75, 0.125, 0.75, 0.625, 0.5, 0.875, 0.5, 0.875, 0.75, 0.625, 0.75, 0.375, 0.0, 0.625, 0.0, 0.625, 0.25, 0.375, 0.25, 0.375, 0.25, 0.625, 0.25, 0.625, 0.5, 0.375, 0.5, 0.375, 0.5, 0.625, 0.5, 0.625, 0.75, 0.375, 0.75, 0.375, 0.75, 0.625, 0.75, 0.625, 1.0, 0.375, 1.0, 0.125, 0.5, 0.375, 0.5, 0.375, 0.75, 0.125, 0.75, 0.625, 0.5, 0.875, 0.5, 0.875, 0.75, 0.625, 0.75, 0.375, 0.0, 0.625, 0.0, 0.625, 0.25, 0.375, 0.25, 0.375, 0.25, 0.625, 0.25, 0.625, 0.5, 0.375, 0.5, 0.375, 0.5, 0.625, 0.5, 0.625, 0.75, 0.375, 0.75, 0.375, 0.75, 0.625, 0.75, 0.625, 1.0, 0.375, 1.0, 0.125, 0.5, 0.375, 0.5, 0.375, 0.75, 0.125, 0.75, 0.625, 0.5, 0.875, 0.5, 0.875, 0.75, 0.625, 0.75])
me_cube_004.use_remesh_fix_poles = True
me_cube_004.use_remesh_preserve_attributes = False
me_cube_004.use_mirror_vertex_groups = False
me_cube_004.update()

# ---- objects
ob_point = bpy.data.objects.new('Point', me_point)
ob_bench_planks_low = bpy.data.objects.new('Bench_Planks_Low', me_cube_001)
ob_bench_planks_high = bpy.data.objects.new('Bench_Planks_High', me_cube_004)
ob_cube_bbb = bpy.data.objects.new('Cube_bbb', None)
ob_grindpoint_dee0 = bpy.data.objects.new('GrindPoint_dee0', None)
ob_grindpoint_dee1 = bpy.data.objects.new('GrindPoint_dee1', None)
ob_cube_grindspline_grind_wood_root_fd3 = bpy.data.objects.new('Cube_GrindSpline_Grind_Wood_Root_fd3', None)
ob_grindpoint_ffd0 = bpy.data.objects.new('GrindPoint_ffd0', None)
ob_grindpoint_ffd1 = bpy.data.objects.new('GrindPoint_ffd1', None)

# ---- transforms, parenting, visibility, modifiers, constraints
ob_point.location = (0.0, 0.0, 0.0)
ob_point.rotation_euler = (1.571, -0.0, 0.0)
ob_point.lineart.crease_threshold = 0.0
ob_bench_planks_low.location = (0.07, 0.4, 0.18)
ob_bench_planks_low.scale = (0.8, 0.9, 0.8)
ob_bench_planks_low.lineart.crease_threshold = 0.0
ob_bench_planks_high.location = (0.03, 0.4, 0.23)
ob_bench_planks_high.rotation_euler = (-0.0, -1.571, 0.0)
ob_bench_planks_high.scale = (0.8, 0.9, 0.8)
ob_bench_planks_high.lineart.crease_threshold = 0.0
ob_cube_bbb.parent = ob_bench_planks_high
ob_cube_bbb.matrix_parent_inverse = Matrix(((9.437e-08, -0.0, 1.25, -0.2875), (-0.0, 1.111, -0.0, -0.4444), (-1.25, -0.0, 9.437e-08, 0.0375), (-0.0, -0.0, -0.0, 1.0)))
ob_cube_bbb.location = (0.03, 0.4, 0.23)
ob_cube_bbb.lineart.crease_threshold = 0.0
ob_grindpoint_dee0.parent = ob_cube_bbb
ob_grindpoint_dee0.matrix_parent_inverse = Matrix(((1.0, -0.0, 0.0, -0.03), (-0.0, 1.0, -0.0, -0.4), (-7.105e-15, -0.0, 1.0, -0.23), (-0.0, 0.0, -0.0, 1.0)))
ob_grindpoint_dee0.location = (0.038, -0.05, 0.4156)
ob_grindpoint_dee0.lineart.crease_threshold = 0.0
ob_grindpoint_dee1.parent = ob_cube_bbb
ob_grindpoint_dee1.matrix_parent_inverse = Matrix(((1.0, -0.0, 0.0, -0.03), (-0.0, 1.0, -0.0, -0.4), (-7.105e-15, -0.0, 1.0, -0.23), (-0.0, 0.0, -0.0, 1.0)))
ob_grindpoint_dee1.location = (0.038, 0.85, 0.4156)
ob_grindpoint_dee1.lineart.crease_threshold = 0.0
ob_cube_grindspline_grind_wood_root_fd3.parent = ob_bench_planks_low
ob_cube_grindspline_grind_wood_root_fd3.matrix_parent_inverse = Matrix(((1.25, -0.0, 0.0, -0.0875), (-0.0, 1.111, -0.0, -0.4444), (0.0, -0.0, 1.25, -0.225), (-0.0, 0.0, -0.0, 1.0)))
ob_cube_grindspline_grind_wood_root_fd3.location = (0.07, 0.4, 0.18)
ob_cube_grindspline_grind_wood_root_fd3.lineart.crease_threshold = 0.0
ob_grindpoint_ffd0.parent = ob_cube_grindspline_grind_wood_root_fd3
ob_grindpoint_ffd0.matrix_parent_inverse = Matrix(((1.0, -0.0, 0.0, -0.07), (-0.0, 1.0, -0.0, -0.4), (0.0, -0.0, 1.0, -0.18), (-0.0, 0.0, -0.0, 1.0)))
ob_grindpoint_ffd0.location = (0.2556, 0.85, 0.188)
ob_grindpoint_ffd0.lineart.crease_threshold = 0.0
ob_grindpoint_ffd1.parent = ob_cube_grindspline_grind_wood_root_fd3
ob_grindpoint_ffd1.matrix_parent_inverse = Matrix(((1.0, -0.0, 0.0, -0.07), (-0.0, 1.0, -0.0, -0.4), (0.0, -0.0, 1.0, -0.18), (-0.0, 0.0, -0.0, 1.0)))
ob_grindpoint_ffd1.location = (0.2556, -0.05, 0.188)
ob_grindpoint_ffd1.lineart.crease_threshold = 0.0

# ---- collection membership
col_collection.objects.link(ob_point)
col_collection.objects.link(ob_bench_planks_low)
col_collection.objects.link(ob_bench_planks_high)
col_collection.objects.link(ob_cube_bbb)
col_collection.objects.link(ob_grindpoint_dee0)
col_collection.objects.link(ob_grindpoint_dee1)
col_collection.objects.link(ob_cube_grindspline_grind_wood_root_fd3)
col_collection.objects.link(ob_grindpoint_ffd0)
col_collection.objects.link(ob_grindpoint_ffd1)

# ---- scene / render settings (as saved in the file)
scene.frame_start = 1; scene.frame_end = 250; scene.frame_set(1)
scene.render.engine = 'BLENDER_EEVEE_NEXT'
scene.cycles.use_denoising = False
scene.cycles.samples = 128
scene.cycles.sampling_pattern = 'TABULATED_SOBOL'
scene.cycles.use_adaptive_sampling = False
scene.cycles.use_light_tree = False
scene.view_settings.view_transform = 'Filmic'
bpy.context.view_layer.update()

# ---- added for rendering (the .blend has no active camera and no usable light): camera, sun
cam_auto = bpy.data.cameras.new('AutoCamera')
cam_auto.lens = 50.0
cam_auto.sensor_width = 36.0
cam_auto.clip_end = 1000.0
ob_auto_camera = bpy.data.objects.new('AutoCamera', cam_auto)
scene.collection.objects.link(ob_auto_camera)
ob_auto_camera.location = (1.07712, -0.74533, 0.971353)
ob_auto_camera.rotation_euler = (1.09748, -7.21219e-08, 0.694738)
scene.camera = ob_auto_camera
light_auto_sun = bpy.data.lights.new('AutoSun', 'SUN')
light_auto_sun.energy = 3.0
light_auto_sun.angle = 0.0523599
ob_auto_sun = bpy.data.objects.new('AutoSun', light_auto_sun)
scene.collection.objects.link(ob_auto_sun)
ob_auto_sun.rotation_euler = (0.872665, 0.174533, 0.523599)
bpy.context.view_layer.update()
